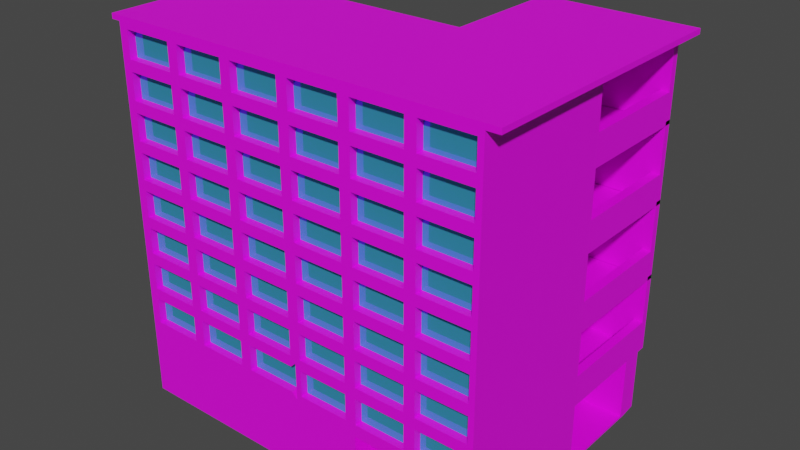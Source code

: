 # Source: EdificioQ.blend  (saved by Blender 4.0.36; exported with 4.5.12 LTS)
import bpy
from mathutils import Matrix  # noqa: F401  (used for matrix-valued properties, if any)

bpy.ops.wm.read_factory_settings(use_empty=True)
scene = bpy.context.scene
scene.name = 'Scene'

# ---- collections
col_collection = bpy.data.collections.new('Collection'); scene.collection.children.link(col_collection)

# ---- images (referenced by path relative to the original .blend; pixels are not part of the script)
import os
ASSET_DIR = os.environ.get("B2B_ASSET_DIR", "")  # directory of the original .blend (textures are referenced by path, not embedded)
HERE = os.path.dirname(os.path.abspath(__file__))  # packed textures are extracted next to this script under _unpacked/

def load_image(name, relpath, width, height, colorspace="sRGB"):
    """Load a texture the original file referenced (path relative to the .blend, or extracted next to this script)."""
    p = next((c for c in (os.path.join(HERE, relpath), os.path.join(ASSET_DIR, relpath)) if relpath and os.path.exists(c)), "")
    if p:
        img = bpy.data.images.load(p, check_existing=True)
        img.name = name
    else:  # same state as the original file: an image datablock whose file is absent (Cycles renders it pink)
        img = bpy.data.images.new(name, width, height)
        img.source = "FILE"
        img.filepath = "//" + (relpath or name)
    img.colorspace_settings.name = colorspace
    return img
img_bricks034_1k_jpg_color_jpg = load_image('Bricks034_1K-JPG_Color.jpg', 'Bricks034_1K-JPG_Color.jpg', 1024, 1024, 'sRGB')
img_plaster004_1k_jpg_color_jpg = load_image('Plaster004_1K-JPG_Color.jpg', 'Plaster004_1K-JPG_Color.jpg', 1024, 1024, 'sRGB')
img_concrete032_1k_png_color_png = load_image('Concrete032_1K-PNG_Color.png', 'Concrete032_1K-PNG_Color.png', 1024, 1024, 'sRGB')

# ---- materials (node trees are filled in below, after node groups)
mat_ladrillos = bpy.data.materials.new('Ladrillos')
mat_ladrillos.alpha_threshold = 0.0
mat_ladrillos.use_transparent_shadow = False
mat_ladrillos.roughness = 0.5
mat_ladrillos.line_color = (0.0, 0.0, 0.0, 1.0)
mat_cemento_blanco = bpy.data.materials.new('Cemento Blanco')
mat_cemento_blanco.use_transparent_shadow = False
mat_vidrio = bpy.data.materials.new('Vidrio')
mat_vidrio.use_transparent_shadow = False
mat_cemento = bpy.data.materials.new('Cemento')
mat_cemento.use_transparent_shadow = False

# ---- material node trees
mat_ladrillos.use_nodes = True; mat_ladrillos.node_tree.nodes.clear()
_N = mat_ladrillos.node_tree.nodes; _L = mat_ladrillos.node_tree.links
n0 = _N.new('ShaderNodeOutputMaterial'); n0.name = 'Material Output'; n0.location = (300, 300)
n1 = _N.new('ShaderNodeBsdfPrincipled'); n1.name = 'Principled BSDF'; n1.location = (10, 300)
n1.distribution = 'GGX'
n1.subsurface_method = 'RANDOM_WALK_SKIN'
n1.inputs[3].default_value = 1.45
n1.inputs[27].default_value = (0.0, 0.0, 0.0, 1.0)
n1.inputs[28].default_value = 1.0
n2 = _N.new('ShaderNodeTexImage'); n2.name = 'Imagen'; n2.location = (-270, 260)
n2.image = img_bricks034_1k_jpg_color_jpg
n3 = _N.new('ShaderNodeMapping'); n3.name = 'Mapeo'; n3.location = (-450, 260)
n4 = _N.new('ShaderNodeTexCoord'); n4.name = 'Coordenadas de texturizado'; n4.location = (-630, 260)
_L.new(n1.outputs[0], n0.inputs[0])
_L.new(n2.outputs[0], n1.inputs[0])
_L.new(n3.outputs[0], n2.inputs[0])
_L.new(n4.outputs[2], n3.inputs[0])
n0.is_active_output = True
mat_cemento_blanco.use_nodes = True; mat_cemento_blanco.node_tree.nodes.clear()
_N = mat_cemento_blanco.node_tree.nodes; _L = mat_cemento_blanco.node_tree.links
n0 = _N.new('ShaderNodeOutputMaterial'); n0.name = 'Material'; n0.location = (300, 300)
n1 = _N.new('ShaderNodeBsdfPrincipled'); n1.name = 'BSDF Principista'; n1.location = (10, 300)
n1.inputs[3].default_value = 1.45
n2 = _N.new('ShaderNodeTexImage'); n2.name = 'Imagen'; n2.location = (-270, 260)
n2.image = img_plaster004_1k_jpg_color_jpg
n3 = _N.new('ShaderNodeMapping'); n3.name = 'Mapeo'; n3.location = (-450, 260)
n4 = _N.new('ShaderNodeTexCoord'); n4.name = 'Coordenadas de texturizado'; n4.location = (-630, 260)
_L.new(n1.outputs[0], n0.inputs[0])
_L.new(n2.outputs[0], n1.inputs[0])
_L.new(n3.outputs[0], n2.inputs[0])
_L.new(n4.outputs[2], n3.inputs[0])
n0.is_active_output = True
mat_vidrio.use_nodes = True; mat_vidrio.node_tree.nodes.clear()
_N = mat_vidrio.node_tree.nodes; _L = mat_vidrio.node_tree.links
n0 = _N.new('ShaderNodeBsdfPrincipled'); n0.name = 'BSDF Principista'; n0.location = (10, 300)
n0.inputs[0].default_value = (0.0702, 0.5024, 0.8004, 1.0)
n0.inputs[1].default_value = 0.5507
n0.inputs[2].default_value = 0.0
n0.inputs[3].default_value = 1.45
n1 = _N.new('ShaderNodeOutputMaterial'); n1.name = 'Material'; n1.location = (300, 300)
_L.new(n0.outputs[0], n1.inputs[0])
n1.is_active_output = True
mat_cemento.use_nodes = True; mat_cemento.node_tree.nodes.clear()
_N = mat_cemento.node_tree.nodes; _L = mat_cemento.node_tree.links
n0 = _N.new('ShaderNodeOutputMaterial'); n0.name = 'Material'; n0.location = (300, 300)
n1 = _N.new('ShaderNodeBsdfPrincipled'); n1.name = 'BSDF Principista'; n1.location = (10, 300)
n1.inputs[3].default_value = 1.45
n2 = _N.new('ShaderNodeTexImage'); n2.name = 'Imagen'; n2.location = (-270, 260)
n2.image = img_concrete032_1k_png_color_png
n3 = _N.new('ShaderNodeMapping'); n3.name = 'Mapeo'; n3.location = (-450, 260)
n4 = _N.new('ShaderNodeTexCoord'); n4.name = 'Coordenadas de texturizado'; n4.location = (-630, 260)
_L.new(n1.outputs[0], n0.inputs[0])
_L.new(n2.outputs[0], n1.inputs[0])
_L.new(n3.outputs[0], n2.inputs[0])
_L.new(n4.outputs[2], n3.inputs[0])
n0.is_active_output = True

# ---- world
world_world = bpy.data.worlds.new('World'); scene.world = world_world
world_world.use_nodes = True; world_world.node_tree.nodes.clear()
_N = world_world.node_tree.nodes; _L = world_world.node_tree.links
n0 = _N.new('ShaderNodeOutputWorld'); n0.name = 'World Output'; n0.location = (300, 300)
n1 = _N.new('ShaderNodeBackground'); n1.name = 'Background'; n1.location = (10, 300)
n1.inputs[0].default_value = (0.05088, 0.05088, 0.05088, 1.0)
_L.new(n1.outputs[0], n0.inputs[0])
n0.is_active_output = True
world_world.color = (0.05088, 0.05088, 0.05088)
world_world.use_sun_shadow = False
world_world.sun_shadow_jitter_overblur = 0.0

# ---- meshes
me_cube = bpy.data.meshes.new('Cube')
me_cube.from_pydata([(1.0, 1.0, 1.0), (1.0, 1.0, -1.0), (1.0, -1.0, 1.0), (1.0, -1.0, -1.0), (-1.02, 1.0, 1.0), (-1.02, 1.0, -1.0), (-1.02, -1.0, 1.0), (-1.02, -1.0, -1.0), (0.3333, 1.0, -1.0), (-0.3333, 1.0, -1.0), (0.3333, -1.0, 1.0), (-0.3333, -1.0, 1.0), (-0.3333, -1.0, -1.0), (0.3333, -1.0, -1.0), (-0.3333, 1.0, 1.0), (0.3333, 1.0, 1.0), (1.0, 2.639, 1.0), (0.3333, 2.639, 1.0), (1.0, 1.0, 0.6), (1.0, 1.0, 0.2), (1.0, 1.0, -0.2), (1.0, 1.0, -0.6), (-1.02, -1.0, -0.6), (-1.02, -1.0, -0.2), (-1.02, -1.0, 0.2), (-1.02, -1.0, 0.6), (1.0, -1.0, 0.6), (1.0, -1.0, 0.2), (1.0, -1.0, -0.2), (1.0, -1.0, -0.6), (-1.02, 1.0, 0.6), (-1.02, 1.0, 0.2), (-1.02, 1.0, -0.2), (-1.02, 1.0, -0.6), (-0.3333, 1.0, 0.6), (-0.3333, 1.0, 0.2), (-0.3333, 1.0, -0.2), (-0.3333, 1.0, -0.6), (0.3333, 1.0, 0.6), (0.3333, 1.0, 0.2), (0.3333, 1.0, -0.2), (0.3333, 1.0, -0.6), (0.3333, -1.0, 0.6), (0.3333, -1.0, 0.2), (0.3333, -1.0, -0.2), (0.3333, -1.0, -0.6), (-0.3333, -1.0, 0.6), (-0.3333, -1.0, 0.2), (-0.3333, -1.0, -0.2), (-0.3333, -1.0, -0.6), (-1.02, -1.0, 0.8), (-0.6667, -1.0, 1.0), (0.6667, -1.0, 1.0), (0.0, -1.0, 1.0), (-1.02, -1.0, -0.4), (-1.02, -1.0, 0.0), (-1.02, -1.0, 0.4), (1.0, -1.0, 0.8), (1.0, -1.0, 0.4), (1.0, -1.0, 0.0), (1.0, -1.0, -0.4), (0.3333, -1.0, 0.8), (0.3333, -1.0, 0.4), (0.3333, -1.0, 0.0), (0.3333, -1.0, -0.4), (-0.3333, -1.0, 0.8), (-0.3333, -1.0, 0.4), (-0.3333, -1.0, 0.0), (-0.3333, -1.0, -0.4), (0.0, -1.0, -0.6), (0.0, -1.0, -0.2), (0.0, -1.0, 0.2), (0.0, -1.0, 0.6), (0.6667, -1.0, -0.6), (0.6667, -1.0, -0.2), (0.6667, -1.0, 0.2), (0.6667, -1.0, 0.6), (-0.6667, -1.0, -0.6), (-0.6667, -1.0, -0.2), (-0.6667, -1.0, 0.2), (-0.6667, -1.0, 0.6), (-0.6667, -1.0, 0.4), (-0.6667, -1.0, 0.0), (-0.6667, -1.0, -0.4), (0.6667, -1.0, 0.4), (0.6667, -1.0, 0.0), (0.6667, -1.0, -0.4), (0.0, -1.0, 0.4), (0.0, -1.0, 0.0), (0.0, -1.0, -0.4), (0.0, -1.0, 0.8), (0.6667, -1.0, 0.8), (-0.6667, -1.0, 0.8), (-0.6963, -1.0, 0.8296), (-0.6963, -1.0, 0.9704), (-0.9704, -1.0, 0.9704), (-0.9704, -1.0, 0.8296), (0.637, -1.0, 0.8296), (0.637, -1.0, 0.9704), (0.363, -1.0, 0.9704), (0.363, -1.0, 0.8296), (-0.02963, -1.0, 0.8296), (-0.02963, -1.0, 0.9704), (-0.3037, -1.0, 0.9704), (-0.3037, -1.0, 0.8296), (-0.02963, -1.0, -0.3704), (-0.02963, -1.0, -0.2296), (-0.3037, -1.0, -0.2296), (-0.3037, -1.0, -0.3704), (-0.02963, -1.0, 0.02963), (-0.02963, -1.0, 0.1704), (-0.3037, -1.0, 0.1704), (-0.3037, -1.0, 0.02963), (-0.02963, -1.0, 0.4296), (-0.02963, -1.0, 0.5704), (-0.3037, -1.0, 0.5704), (-0.3037, -1.0, 0.4296), (0.637, -1.0, -0.3704), (0.637, -1.0, -0.2296), (0.363, -1.0, -0.2296), (0.363, -1.0, -0.3704), (0.637, -1.0, 0.02963), (0.637, -1.0, 0.1704), (0.363, -1.0, 0.1704), (0.363, -1.0, 0.02963), (0.637, -1.0, 0.4296), (0.637, -1.0, 0.5704), (0.363, -1.0, 0.5704), (0.363, -1.0, 0.4296), (-0.6963, -1.0, -0.3704), (-0.6963, -1.0, -0.2296), (-0.9704, -1.0, -0.2296), (-0.9704, -1.0, -0.3704), (-0.6963, -1.0, 0.02963), (-0.6963, -1.0, 0.1704), (-0.9704, -1.0, 0.1704), (-0.9704, -1.0, 0.02963), (-0.6963, -1.0, 0.4296), (-0.6963, -1.0, 0.5704), (-0.9704, -1.0, 0.5704), (-0.9704, -1.0, 0.4296), (-0.6963, -1.0, 0.2296), (-0.6963, -1.0, 0.3704), (-0.9704, -1.0, 0.3704), (-0.9704, -1.0, 0.2296), (-0.363, -1.0, 0.2296), (-0.363, -1.0, 0.3704), (-0.637, -1.0, 0.3704), (-0.637, -1.0, 0.2296), (-0.363, -1.0, 0.4296), (-0.363, -1.0, 0.5704), (-0.637, -1.0, 0.5704), (-0.637, -1.0, 0.4296), (-0.6963, -1.0, -0.1704), (-0.6963, -1.0, -0.02963), (-0.9704, -1.0, -0.02963), (-0.9704, -1.0, -0.1704), (-0.363, -1.0, -0.1704), (-0.363, -1.0, -0.02963), (-0.637, -1.0, -0.02963), (-0.637, -1.0, -0.1704), (-0.363, -1.0, 0.02963), (-0.363, -1.0, 0.1704), (-0.637, -1.0, 0.1704), (-0.637, -1.0, 0.02963), (-0.6963, -1.0, -0.5704), (-0.6963, -1.0, -0.4296), (-0.9704, -1.0, -0.4296), (-0.9704, -1.0, -0.5704), (-0.363, -1.0, -0.5704), (-0.363, -1.0, -0.4296), (-0.637, -1.0, -0.4296), (-0.637, -1.0, -0.5704), (-0.363, -1.0, -0.3704), (-0.363, -1.0, -0.2296), (-0.637, -1.0, -0.2296), (-0.637, -1.0, -0.3704), (0.637, -1.0, 0.2296), (0.637, -1.0, 0.3704), (0.363, -1.0, 0.3704), (0.363, -1.0, 0.2296), (0.9704, -1.0, 0.2296), (0.9704, -1.0, 0.3704), (0.6963, -1.0, 0.3704), (0.6963, -1.0, 0.2296), (0.9704, -1.0, 0.4296), (0.9704, -1.0, 0.5704), (0.6963, -1.0, 0.5704), (0.6963, -1.0, 0.4296), (0.637, -1.0, -0.1704), (0.637, -1.0, -0.02963), (0.363, -1.0, -0.02963), (0.363, -1.0, -0.1704), (0.9704, -1.0, -0.1704), (0.9704, -1.0, -0.02963), (0.6963, -1.0, -0.02963), (0.6963, -1.0, -0.1704), (0.9704, -1.0, 0.02963), (0.9704, -1.0, 0.1704), (0.6963, -1.0, 0.1704), (0.6963, -1.0, 0.02963), (0.637, -1.0, -0.5704), (0.637, -1.0, -0.4296), (0.363, -1.0, -0.4296), (0.363, -1.0, -0.5704), (0.9704, -1.0, -0.5704), (0.9704, -1.0, -0.4296), (0.6963, -1.0, -0.4296), (0.6963, -1.0, -0.5704), (0.9704, -1.0, -0.3704), (0.9704, -1.0, -0.2296), (0.6963, -1.0, -0.2296), (0.6963, -1.0, -0.3704), (-0.02963, -1.0, 0.2296), (-0.02963, -1.0, 0.3704), (-0.3037, -1.0, 0.3704), (-0.3037, -1.0, 0.2296), (0.3037, -1.0, 0.2296), (0.3037, -1.0, 0.3704), (0.02963, -1.0, 0.3704), (0.02963, -1.0, 0.2296), (0.3037, -1.0, 0.4296), (0.3037, -1.0, 0.5704), (0.02963, -1.0, 0.5704), (0.02963, -1.0, 0.4296), (-0.02963, -1.0, -0.1704), (-0.02963, -1.0, -0.02963), (-0.3037, -1.0, -0.02963), (-0.3037, -1.0, -0.1704), (0.3037, -1.0, -0.1704), (0.3037, -1.0, -0.02963), (0.02963, -1.0, -0.02963), (0.02963, -1.0, -0.1704), (0.3037, -1.0, 0.02963), (0.3037, -1.0, 0.1704), (0.02963, -1.0, 0.1704), (0.02963, -1.0, 0.02963), (-0.02963, -1.0, -0.5704), (-0.02963, -1.0, -0.4296), (-0.3037, -1.0, -0.4296), (-0.3037, -1.0, -0.5704), (0.3037, -1.0, -0.5704), (0.3037, -1.0, -0.4296), (0.02963, -1.0, -0.4296), (0.02963, -1.0, -0.5704), (0.3037, -1.0, -0.3704), (0.3037, -1.0, -0.2296), (0.02963, -1.0, -0.2296), (0.02963, -1.0, -0.3704), (-0.02963, -1.0, 0.6296), (-0.02963, -1.0, 0.7704), (-0.3037, -1.0, 0.7704), (-0.3037, -1.0, 0.6296), (0.3037, -1.0, 0.6296), (0.3037, -1.0, 0.7704), (0.02963, -1.0, 0.7704), (0.02963, -1.0, 0.6296), (0.3037, -1.0, 0.8296), (0.3037, -1.0, 0.9704), (0.02963, -1.0, 0.9704), (0.02963, -1.0, 0.8296), (0.637, -1.0, 0.6296), (0.637, -1.0, 0.7704), (0.363, -1.0, 0.7704), (0.363, -1.0, 0.6296), (0.9704, -1.0, 0.6296), (0.9704, -1.0, 0.7704), (0.6963, -1.0, 0.7704), (0.6963, -1.0, 0.6296), (0.9704, -1.0, 0.8296), (0.9704, -1.0, 0.9704), (0.6963, -1.0, 0.9704), (0.6963, -1.0, 0.8296), (-0.6963, -1.0, 0.6296), (-0.6963, -1.0, 0.7704), (-0.9704, -1.0, 0.7704), (-0.9704, -1.0, 0.6296), (-0.363, -1.0, 0.6296), (-0.363, -1.0, 0.7704), (-0.637, -1.0, 0.7704), (-0.637, -1.0, 0.6296), (-0.363, -1.0, 0.8296), (-0.363, -1.0, 0.9704), (-0.637, -1.0, 0.9704), (-0.637, -1.0, 0.8296), (1.0, 1.0, -0.4), (-1.02, 1.0, -0.4), (-0.3333, 1.0, -0.4), (0.3333, 1.0, -0.4), (1.0, 1.0, 0.0), (-1.02, 1.0, 0.0), (-0.3333, 1.0, 0.0), (0.3333, 1.0, 0.0), (1.0, 1.0, 0.4), (-1.02, 1.0, 0.4), (-0.3333, 1.0, 0.4), (0.3333, 1.0, 0.4), (1.0, 1.0, 0.8), (-1.02, 1.0, 0.8), (-0.3333, 1.0, 0.8), (0.3333, 1.0, 0.8), (-0.6667, -1.0, 1.027), (-1.0, -1.0, 1.027), (1.0, 1.0, 1.027), (1.0, -1.0, 1.027), (-1.0, 1.0, 1.027), (0.3333, 1.0, 1.027), (0.6667, -1.0, 1.027), (0.3333, -1.0, 1.027), (0.0, -1.0, 1.027), (-0.3333, -1.0, 1.027), (-0.3333, 1.0, 1.027), (0.3333, 2.639, 1.027), (1.0, 2.639, 1.027), (-0.3333, 1.07, 1.0), (-0.3333, 1.07, 1.027), (-1.07, 1.07, 1.027), (-1.07, 1.07, 1.0), (-1.07, -1.0, 1.027), (-1.07, -1.0, 1.0), (0.2633, 1.07, 1.0), (0.2633, 1.07, 1.027), (1.07, 1.0, 1.0), (1.07, 1.0, 1.027), (1.07, 2.709, 1.027), (1.07, 2.709, 1.0), (0.2633, 2.709, 1.0), (0.2633, 2.709, 1.027), (1.07, -1.0, 1.0), (1.07, -1.0, 1.027), (0.0, -0.9, -0.4), (0.0, -0.9, -0.6), (-0.6963, -0.9, 0.9704), (-0.6963, -0.9, 0.8296), (-0.9704, -0.9, 0.8296), (-0.9704, -0.9, 0.9704), (0.637, -0.9, 0.9704), (0.637, -0.9, 0.8296), (0.363, -0.9, 0.8296), (0.363, -0.9, 0.9704), (-0.02963, -0.9, 0.9704), (-0.02963, -0.9, 0.8296), (-0.3037, -0.9, 0.8296), (-0.3037, -0.9, 0.9704), (-0.02963, -0.9, -0.2296), (-0.02963, -0.9, -0.3704), (-0.3037, -0.9, -0.3704), (-0.3037, -0.9, -0.2296), (-0.02963, -0.9, 0.1704), (-0.02963, -0.9, 0.02963), (-0.3037, -0.9, 0.02963), (-0.3037, -0.9, 0.1704), (-0.02963, -0.9, 0.5704), (-0.02963, -0.9, 0.4296), (-0.3037, -0.9, 0.4296), (-0.3037, -0.9, 0.5704), (0.637, -0.9, -0.2296), (0.637, -0.9, -0.3704), (0.363, -0.9, -0.3704), (0.363, -0.9, -0.2296), (0.637, -0.9, 0.1704), (0.637, -0.9, 0.02963), (0.363, -0.9, 0.02963), (0.363, -0.9, 0.1704), (0.637, -0.9, 0.5704), (0.637, -0.9, 0.4296), (0.363, -0.9, 0.4296), (0.363, -0.9, 0.5704), (-0.6963, -0.9, -0.2296), (-0.6963, -0.9, -0.3704), (-0.9704, -0.9, -0.3704), (-0.9704, -0.9, -0.2296), (-0.6963, -0.9, 0.1704), (-0.6963, -0.9, 0.02963), (-0.9704, -0.9, 0.02963), (-0.9704, -0.9, 0.1704), (-0.6963, -0.9, 0.5704), (-0.6963, -0.9, 0.4296), (-0.9704, -0.9, 0.4296), (-0.9704, -0.9, 0.5704), (-0.6963, -0.9, 0.3704), (-0.6963, -0.9, 0.2296), (-0.9704, -0.9, 0.2296), (-0.9704, -0.9, 0.3704), (-0.363, -0.9, 0.3704), (-0.363, -0.9, 0.2296), (-0.637, -0.9, 0.2296), (-0.637, -0.9, 0.3704), (-0.363, -0.9, 0.5704), (-0.363, -0.9, 0.4296), (-0.637, -0.9, 0.4296), (-0.637, -0.9, 0.5704), (-0.6963, -0.9, -0.02963), (-0.6963, -0.9, -0.1704), (-0.9704, -0.9, -0.1704), (-0.9704, -0.9, -0.02963), (-0.363, -0.9, -0.02963), (-0.363, -0.9, -0.1704), (-0.637, -0.9, -0.1704), (-0.637, -0.9, -0.02963), (-0.363, -0.9, 0.1704), (-0.363, -0.9, 0.02963), (-0.637, -0.9, 0.02963), (-0.637, -0.9, 0.1704), (-0.6963, -0.9, -0.4296), (-0.6963, -0.9, -0.5704), (-0.9704, -0.9, -0.5704), (-0.9704, -0.9, -0.4296), (-0.363, -0.9, -0.4296), (-0.363, -0.9, -0.5704), (-0.637, -0.9, -0.5704), (-0.637, -0.9, -0.4296), (-0.363, -0.9, -0.2296), (-0.363, -0.9, -0.3704), (-0.637, -0.9, -0.3704), (-0.637, -0.9, -0.2296), (0.637, -0.9, 0.3704), (0.637, -0.9, 0.2296), (0.363, -0.9, 0.2296), (0.363, -0.9, 0.3704), (0.9704, -0.9, 0.3704), (0.9704, -0.9, 0.2296), (0.6963, -0.9, 0.2296), (0.6963, -0.9, 0.3704), (0.9704, -0.9, 0.5704), (0.9704, -0.9, 0.4296), (0.6963, -0.9, 0.4296), (0.6963, -0.9, 0.5704), (0.637, -0.9, -0.02963), (0.637, -0.9, -0.1704), (0.363, -0.9, -0.1704), (0.363, -0.9, -0.02963), (0.9704, -0.9, -0.02963), (0.9704, -0.9, -0.1704), (0.6963, -0.9, -0.1704), (0.6963, -0.9, -0.02963), (0.9704, -0.9, 0.1704), (0.9704, -0.9, 0.02963), (0.6963, -0.9, 0.02963), (0.6963, -0.9, 0.1704), (0.637, -0.9, -0.4296), (0.637, -0.9, -0.5704), (0.363, -0.9, -0.5704), (0.363, -0.9, -0.4296), (0.9704, -0.9, -0.4296), (0.9704, -0.9, -0.5704), (0.6963, -0.9, -0.5704), (0.6963, -0.9, -0.4296), (0.9704, -0.9, -0.2296), (0.9704, -0.9, -0.3704), (0.6963, -0.9, -0.3704), (0.6963, -0.9, -0.2296), (-0.02963, -0.9, 0.3704), (-0.02963, -0.9, 0.2296), (-0.3037, -0.9, 0.2296), (-0.3037, -0.9, 0.3704), (0.3037, -0.9, 0.3704), (0.3037, -0.9, 0.2296), (0.02963, -0.9, 0.2296), (0.02963, -0.9, 0.3704), (0.3037, -0.9, 0.5704), (0.3037, -0.9, 0.4296), (0.02963, -0.9, 0.4296), (0.02963, -0.9, 0.5704), (-0.02963, -0.9, -0.02963), (-0.02963, -0.9, -0.1704), (-0.3037, -0.9, -0.1704), (-0.3037, -0.9, -0.02963), (0.3037, -0.9, -0.02963), (0.3037, -0.9, -0.1704), (0.02963, -0.9, -0.1704), (0.02963, -0.9, -0.02963), (0.3037, -0.9, 0.1704), (0.3037, -0.9, 0.02963), (0.02963, -0.9, 0.02963), (0.02963, -0.9, 0.1704), (-0.02963, -0.9, -0.4296), (-0.02963, -0.9, -0.5704), (-0.3037, -0.9, -0.5704), (-0.3037, -0.9, -0.4296), (0.3037, -0.9, -0.4296), (0.3037, -0.9, -0.5704), (0.02963, -0.9, -0.5704), (0.02963, -0.9, -0.4296), (0.3037, -0.9, -0.2296), (0.3037, -0.9, -0.3704), (0.02963, -0.9, -0.3704), (0.02963, -0.9, -0.2296), (-0.02963, -0.9, 0.7704), (-0.02963, -0.9, 0.6296), (-0.3037, -0.9, 0.6296), (-0.3037, -0.9, 0.7704), (0.3037, -0.9, 0.7704), (0.3037, -0.9, 0.6296), (0.02963, -0.9, 0.6296), (0.02963, -0.9, 0.7704), (0.3037, -0.9, 0.9704), (0.3037, -0.9, 0.8296), (0.02963, -0.9, 0.8296), (0.02963, -0.9, 0.9704), (0.637, -0.9, 0.7704), (0.637, -0.9, 0.6296), (0.363, -0.9, 0.6296), (0.363, -0.9, 0.7704), (0.9704, -0.9, 0.7704), (0.9704, -0.9, 0.6296), (0.6963, -0.9, 0.6296), (0.6963, -0.9, 0.7704), (0.9704, -0.9, 0.9704), (0.9704, -0.9, 0.8296), (0.6963, -0.9, 0.8296), (0.6963, -0.9, 0.9704), (-0.6963, -0.9, 0.7704), (-0.6963, -0.9, 0.6296), (-0.9704, -0.9, 0.6296), (-0.9704, -0.9, 0.7704), (-0.363, -0.9, 0.7704), (-0.363, -0.9, 0.6296), (-0.637, -0.9, 0.6296), (-0.637, -0.9, 0.7704), (-0.363, -0.9, 0.9704), (-0.363, -0.9, 0.8296), (-0.637, -0.9, 0.8296), (-0.637, -0.9, 0.9704), (0.3333, 2.639, 1.0), (1.0, 2.639, 1.0), (1.0, 1.0, 1.0), (1.0, 1.0, 0.8), (0.3333, 2.591, -0.6), (0.6893, 2.639, 1.0), (1.0, 2.5, 0.6), (1.0, 2.5, 0.2), (1.0, 2.5, -0.2), (1.0, 2.5, -0.6), (0.3333, 2.5, 0.6), (0.3333, 2.5, 0.2), (0.3333, 2.5, -0.2), (0.3333, 2.5, -0.6), (0.3333, 2.591, -0.2), (0.3333, 2.591, 0.2), (0.3333, 2.591, 0.6), (1.0, 2.591, -0.6), (1.0, 2.591, -0.2), (1.0, 2.591, 0.2), (1.0, 2.591, 0.6), (0.3333, 1.819, 1.0), (0.8447, 2.639, 1.0), (1.0, 1.819, 1.0), (0.3333, 2.639, 1.0), (0.5113, 2.639, 1.0), (0.6667, 1.0, 1.0), (0.9764, 1.0, -1.0), (0.9538, 1.0, -0.6), (0.3796, 1.0, -0.6), (0.3796, 2.5, -0.6), (0.9538, 2.5, -0.6), (0.3796, 1.0, -0.2), (0.9538, 1.0, -0.2), (0.9538, 2.5, -0.2), (0.3796, 2.5, -0.2), (0.3796, 1.0, 0.2), (0.9538, 1.0, 0.2), (0.9538, 2.5, 0.2), (0.3796, 2.5, 0.2), (0.3796, 1.0, 0.6), (0.9538, 1.0, 0.6), (0.9538, 2.5, 0.6), (0.3796, 2.5, 0.6), (0.3796, 2.591, -0.6), (0.9538, 2.591, -0.6), (0.9538, 2.591, -0.2), (0.3796, 2.591, -0.2), (0.9538, 2.591, 0.2), (0.3796, 2.591, 0.2), (0.9538, 2.591, 0.6), (0.3796, 2.591, 0.6), (0.3333, 2.5, -0.4542), (0.3333, 1.0, -0.4542), (1.0, 1.0, -0.4542), (1.0, 2.5, -0.4542), (1.0, 2.5, -0.05955), (1.0, 1.0, -0.05955), (0.3333, 1.0, -0.05955), (0.3333, 2.5, -0.05955), (1.0, 2.5, 0.3404), (1.0, 1.0, 0.3404), (0.3333, 1.0, 0.3404), (0.3333, 2.5, 0.3404), (1.0, 2.5, 0.7404), (1.0, 1.0, 0.7404), (0.3333, 1.0, 0.7404), (0.3333, 2.5, 0.7404), (0.9538, 1.0, -0.4542), (0.9538, 2.5, -0.4542), (0.3796, 2.5, -0.4542), (0.3796, 1.0, -0.4542), (0.3796, 1.0, -0.05955), (0.3796, 2.5, -0.05955), (0.9538, 2.5, -0.05955), (0.9538, 1.0, -0.05955), (0.3796, 1.0, 0.3404), (0.3796, 2.5, 0.3404), (0.9538, 2.5, 0.3404), (0.9538, 1.0, 0.3404), (0.3796, 1.0, 0.7404), (0.3796, 2.5, 0.7404), (0.9538, 2.5, 0.7404), (0.9538, 1.0, 0.7404), (1.0, 1.0, 0.58), (0.3333, 1.0, 0.58), (1.0, 2.5, 0.58), (0.3333, 2.5, 0.58), (0.3333, 2.591, 0.58), (1.0, 2.591, 0.58), (0.9538, 2.591, 0.58), (0.3796, 2.591, 0.58), (1.0, 1.0, 0.18), (0.3333, 1.0, 0.18), (1.0, 2.5, 0.18), (0.3333, 2.5, 0.18), (0.3333, 2.591, 0.18), (1.0, 2.591, 0.18), (0.9538, 2.591, 0.18), (0.3796, 2.591, 0.18), (1.0, 1.0, -0.22), (0.3333, 1.0, -0.22), (1.0, 2.5, -0.22), (0.3333, 2.5, -0.22), (0.3333, 2.591, -0.22), (1.0, 2.591, -0.22), (0.9538, 2.591, -0.22), (0.3796, 2.591, -0.22), (1.0, 1.0, -0.62), (0.3333, 1.0, -0.62), (0.3333, 2.591, -0.62), (1.0, 2.5, -0.62), (0.3333, 2.5, -0.62), (1.0, 2.591, -0.62), (0.3796, 2.591, -0.62), (0.9538, 2.591, -0.62), (0.6667, 1.0, 0.6), (0.3796, 1.75, 0.6), (0.6667, 2.5, 0.6), (0.9538, 1.75, 0.6), (0.6667, 1.75, 0.6), (0.6667, 1.0, 0.2), (0.3796, 1.75, 0.2), (0.6667, 2.5, 0.2), (0.9538, 1.75, 0.2), (0.6667, 1.75, 0.2), (0.6667, 1.0, -0.6), (0.9538, 1.75, -0.6), (0.6667, 2.5, -0.6), (0.3796, 1.75, -0.6), (0.6667, 1.0, -0.2), (0.3796, 1.75, -0.2), (0.6667, 2.5, -0.2), (0.9538, 1.75, -0.2), (0.6667, 1.75, -0.2), (0.6667, 1.75, -0.6), (0.6976, 1.118, 0.6), (0.8324, 1.118, 0.6), (0.8324, 1.552, 0.6), (0.6976, 1.552, 0.6), (0.6976, 1.118, 0.2), (0.8324, 1.118, 0.2), (0.8324, 1.552, 0.2), (0.6976, 1.552, 0.2), (0.6976, 1.118, -0.2), (0.8324, 1.118, -0.2), (0.8324, 1.552, -0.2), (0.6976, 1.552, -0.2), (0.8324, 1.118, -0.6), (0.8324, 1.552, -0.6), (0.6976, 1.552, -0.6), (0.6976, 1.118, -0.6), (0.8324, 1.118, 1.004), (0.6976, 1.118, 1.004), (0.6976, 1.552, 1.004), (0.8324, 1.552, 1.004), (0.8324, 1.118, 0.6037), (0.6976, 1.118, 0.6037), (0.6976, 1.552, 0.6037), (0.8324, 1.552, 0.6037), (0.8324, 1.118, 0.2037), (0.6976, 1.118, 0.2037), (0.6976, 1.552, 0.2037), (0.8324, 1.552, 0.2037), (0.8324, 1.118, -0.1963), (0.8324, 1.552, -0.1963), (0.6976, 1.118, -0.1963), (0.6976, 1.552, -0.1963), (1.0, 2.591, 0.2015), (1.0, 2.5, 0.2015), (0.9538, 2.5, 1.001), (0.9538, 2.591, 1.001), (1.0, 2.591, 1.001), (1.0, 2.5, 1.001), (0.3796, 2.591, 1.001), (0.3333, 2.591, 0.2015), (0.3796, 2.591, 0.2015), (0.9538, 2.591, 0.2015), (0.9538, 2.5, 0.2015), (0.9538, 2.591, -0.1985), (0.3796, 2.591, -0.1985), (0.3333, 2.591, 0.6015), (0.3796, 2.591, 0.6015), (0.3333, 2.5, 0.2015), (0.3333, 2.5, 1.001), (0.3333, 2.591, 1.001), (0.3796, 2.5, 0.2015), (0.3796, 2.5, 1.001), (0.9538, 2.591, 0.6015), (1.0, 2.591, 0.6015), (1.0, 2.591, -0.1985), (0.3333, 2.591, -0.1985), (0.6667, 2.5, -0.1985), (0.3796, 2.5, -0.1985), (0.6667, 2.5, 0.2015), (0.6667, 2.5, 0.6015), (0.9538, 2.5, 0.6015), (0.6667, 2.5, 1.001), (0.3333, 2.5, -0.1985), (1.0, 2.5, -0.1985), (0.9538, 2.5, -0.1985), (0.3333, 2.5, 0.6015), (0.3796, 2.5, 0.6015), (1.0, 2.5, 0.6015), (0.3333, 2.305, -1.0), (0.9764, 2.305, -1.0), (0.3333, 1.0, -0.9886), (0.9764, 1.0, -0.9886), (0.3333, 2.305, -0.9886), (0.9764, 2.305, -0.9886), (0.3333, 2.372, -1.0), (0.9764, 2.372, -1.0), (0.9764, 2.588, -0.9886), (0.9398, 2.305, -1.0), (0.37, 2.305, -1.0), (0.37, 1.0, -0.9886), (0.9398, 1.0, -0.9886), (0.9398, 2.305, -0.9886), (0.37, 2.305, -0.9886), (0.3333, 2.588, -0.9886), (0.37, 2.372, -1.0), (0.9398, 2.372, -1.0), (0.9398, 2.588, -0.9886), (0.37, 2.588, -0.9886), (0.3333, 1.0, -0.8454), (0.3333, 2.305, -0.8454), (0.37, 1.0, -0.8454), (0.37, 2.305, -0.8454), (0.9398, 2.588, -0.6089), (0.37, 2.588, -0.6089), (0.9398, 2.305, -0.6089), (0.37, 2.305, -0.6089), (0.9764, 2.305, -0.6089), (0.9764, 2.588, -0.6089), (0.3333, 2.305, -0.6089), (0.3333, 2.588, -0.6089), (0.6549, 2.305, -0.9886), (0.6549, 1.0, -0.9886), (0.37, 1.653, -0.9886), (0.9398, 1.653, -0.9886), (0.6549, 1.653, -0.9886), (0.4499, 1.25, -0.9886), (0.4499, 1.594, -0.9886), (0.575, 1.594, -0.9886), (0.575, 1.25, -0.9886), (0.4499, 1.25, -0.6202), (0.4499, 1.594, -0.6202), (0.575, 1.25, -0.6202), (0.575, 1.594, -0.6202), (0.9751, -1.0, -0.9869), (0.9751, -1.0, -0.6366), (0.6667, -1.0, -0.6366), (0.3582, -1.0, -0.6366), (0.3582, -1.0, -0.9869), (0.9751, -0.335, -0.6366), (0.9751, -0.335, -0.9869), (0.3582, -0.335, -0.9869), (0.6667, -0.335, -0.6366), (0.3582, -0.335, -0.6366), (-1.0, 1.0, 1.0), (-0.3333, 1.0, 1.0), (0.3333, 1.0, 1.0), (-0.3333, 1.0, -0.2), (0.3333, 1.0, -0.2), (-0.3333, 1.0, 0.2), (0.3333, 1.0, 0.2), (-0.3333, 1.0, 0.6), (0.3333, 1.0, 0.6), (-1.0, 1.0, -0.2), (-1.0, 1.0, 0.2), (-1.0, 1.0, 0.6), (-1.0, 1.0, -0.4), (-0.3333, 1.0, -0.4), (0.3333, 1.0, -0.4), (-1.0, 1.0, 0.0), (-0.3333, 1.0, 0.0), (0.3333, 1.0, 0.0), (-1.0, 1.0, 0.4), (-0.3333, 1.0, 0.4), (0.3333, 1.0, 0.4), (-1.0, 1.0, 0.8), (-0.3333, 1.0, 0.8), (0.3333, 1.0, 0.8), (-1.0, 0.5054, 1.0), (-0.3333, 0.5054, 1.0), (0.3333, 0.5054, 1.0), (-0.3333, 0.5054, -0.2), (0.3333, 0.5054, -0.2), (-0.3333, 0.5054, 0.2), (0.3333, 0.5054, 0.2), (-0.3333, 0.5054, 0.6), (0.3333, 0.5054, 0.6), (-1.0, 0.5054, -0.2), (-1.0, 0.5054, 0.2), (-1.0, 0.5054, 0.6), (-1.0, 0.5054, -0.4), (-0.3333, 0.5054, -0.4), (0.3333, 0.5054, -0.4), (-1.0, 0.5054, 0.0), (-0.3333, 0.5054, 0.0), (0.3333, 0.5054, 0.0), (-1.0, 0.5054, 0.4), (-0.3333, 0.5054, 0.4), (0.3333, 0.5054, 0.4), (-1.0, 0.5054, 0.8), (-0.3333, 0.5054, 0.8), (0.3333, 0.5054, 0.8)], [], [(14, 4, 305, 311), (136, 133, 373, 374), (25, 50, 6, 4, 298, 30), (18, 297, 0, 2, 57, 26), (36, 40, 787, 786), (15, 300, 806, 785), (5, 9, 12, 7), (9, 8, 13, 12), (188, 185, 425, 426), (240, 237, 477, 478), (4, 6, 302, 305), (53, 10, 308, 309), (11, 53, 309, 310), (13, 45, 69, 49, 12), (133, 134, 372, 373), (185, 186, 424, 425), (131, 132, 370, 371), (776, 777, 780, 782), (183, 184, 422, 423), (235, 236, 474, 475), (130, 131, 371, 368), (9, 37, 41, 8), (294, 30, 794, 801), (14, 15, 785, 784), (288, 287, 796, 797), (5, 33, 37, 9), (30, 34, 790, 794), (4, 14, 784, 783), (298, 4, 783, 804), (1, 21, 29, 3), (21, 285, 20, 28, 60, 29), (20, 289, 19, 27, 59, 28), (19, 293, 18, 26, 58, 27), (7, 22, 33, 5), (22, 54, 23, 32, 286, 33), (23, 55, 24, 31, 290, 32), (24, 56, 25, 30, 294, 31), (12, 49, 77, 22, 7), (182, 183, 423, 420), (234, 235, 475, 472), (132, 129, 369, 370), (184, 181, 421, 422), (236, 233, 473, 474), (129, 130, 368, 369), (181, 182, 420, 421), (233, 234, 472, 473), (127, 128, 366, 367), (179, 180, 418, 419), (231, 232, 470, 471), (283, 284, 522, 523), (126, 127, 367, 364), (178, 179, 419, 416), (230, 231, 471, 468), (282, 283, 523, 520), (128, 125, 365, 366), (180, 177, 417, 418), (232, 229, 469, 470), (284, 281, 521, 522), (125, 126, 364, 365), (177, 178, 416, 417), (229, 230, 468, 469), (281, 282, 520, 521), (123, 124, 362, 363), (175, 176, 414, 415), (227, 228, 466, 467), (279, 280, 518, 519), (122, 123, 363, 360), (174, 175, 415, 412), (226, 227, 467, 464), (278, 279, 519, 516), (124, 121, 361, 362), (176, 173, 413, 414), (228, 225, 465, 466), (280, 277, 517, 518), (121, 122, 360, 361), (173, 174, 412, 413), (225, 226, 464, 465), (92, 51, 94, 93), (51, 6, 95, 94), (6, 50, 96, 95), (50, 92, 93, 96), (91, 52, 98, 97), (52, 10, 99, 98), (10, 61, 100, 99), (61, 91, 97, 100), (90, 53, 102, 101), (53, 11, 103, 102), (11, 65, 104, 103), (65, 90, 101, 104), (89, 70, 106, 105), (70, 48, 107, 106), (48, 68, 108, 107), (68, 89, 105, 108), (88, 71, 110, 109), (71, 47, 111, 110), (47, 67, 112, 111), (67, 88, 109, 112), (87, 72, 114, 113), (72, 46, 115, 114), (46, 66, 116, 115), (66, 87, 113, 116), (86, 74, 118, 117), (74, 44, 119, 118), (44, 64, 120, 119), (64, 86, 117, 120), (85, 75, 122, 121), (75, 43, 123, 122), (43, 63, 124, 123), (63, 85, 121, 124), (84, 76, 126, 125), (76, 42, 127, 126), (42, 62, 128, 127), (62, 84, 125, 128), (83, 78, 130, 129), (78, 23, 131, 130), (23, 54, 132, 131), (54, 83, 129, 132), (82, 79, 134, 133), (79, 24, 135, 134), (24, 55, 136, 135), (55, 82, 133, 136), (81, 80, 138, 137), (80, 25, 139, 138), (25, 56, 140, 139), (56, 81, 137, 140), (79, 81, 142, 141), (81, 56, 143, 142), (56, 24, 144, 143), (24, 79, 141, 144), (47, 66, 146, 145), (66, 81, 147, 146), (81, 79, 148, 147), (79, 47, 145, 148), (66, 46, 150, 149), (46, 80, 151, 150), (80, 81, 152, 151), (81, 66, 149, 152), (78, 82, 154, 153), (82, 55, 155, 154), (55, 23, 156, 155), (23, 78, 153, 156), (48, 67, 158, 157), (67, 82, 159, 158), (82, 78, 160, 159), (78, 48, 157, 160), (67, 47, 162, 161), (47, 79, 163, 162), (79, 82, 164, 163), (82, 67, 161, 164), (77, 83, 166, 165), (83, 54, 167, 166), (54, 22, 168, 167), (22, 77, 165, 168), (49, 68, 170, 169), (68, 83, 171, 170), (83, 77, 172, 171), (77, 49, 169, 172), (68, 48, 174, 173), (48, 78, 175, 174), (78, 83, 176, 175), (83, 68, 173, 176), (75, 84, 178, 177), (84, 62, 179, 178), (62, 43, 180, 179), (43, 75, 177, 180), (27, 58, 182, 181), (58, 84, 183, 182), (84, 75, 184, 183), (75, 27, 181, 184), (58, 26, 186, 185), (26, 76, 187, 186), (76, 84, 188, 187), (84, 58, 185, 188), (74, 85, 190, 189), (85, 63, 191, 190), (63, 44, 192, 191), (44, 74, 189, 192), (28, 59, 194, 193), (59, 85, 195, 194), (85, 74, 196, 195), (74, 28, 193, 196), (59, 27, 198, 197), (27, 75, 199, 198), (75, 85, 200, 199), (85, 59, 197, 200), (73, 86, 202, 201), (86, 64, 203, 202), (64, 45, 204, 203), (45, 73, 201, 204), (29, 60, 206, 205), (60, 86, 207, 206), (86, 73, 208, 207), (73, 29, 205, 208), (60, 28, 210, 209), (28, 74, 211, 210), (74, 86, 212, 211), (86, 60, 209, 212), (71, 87, 214, 213), (87, 66, 215, 214), (66, 47, 216, 215), (47, 71, 213, 216), (43, 62, 218, 217), (62, 87, 219, 218), (87, 71, 220, 219), (71, 43, 217, 220), (62, 42, 222, 221), (42, 72, 223, 222), (72, 87, 224, 223), (87, 62, 221, 224), (70, 88, 226, 225), (88, 67, 227, 226), (67, 48, 228, 227), (48, 70, 225, 228), (44, 63, 230, 229), (63, 88, 231, 230), (88, 70, 232, 231), (70, 44, 229, 232), (63, 43, 234, 233), (43, 71, 235, 234), (71, 88, 236, 235), (88, 63, 233, 236), (277, 278, 516, 517), (89, 68, 239, 238), (68, 49, 240, 239), (49, 69, 237, 240), (45, 64, 242, 241), (64, 89, 243, 242), (89, 69, 244, 243), (69, 45, 241, 244), (64, 44, 246, 245), (44, 70, 247, 246), (70, 89, 248, 247), (89, 64, 245, 248), (72, 90, 250, 249), (90, 65, 251, 250), (65, 46, 252, 251), (46, 72, 249, 252), (42, 61, 254, 253), (61, 90, 255, 254), (90, 72, 256, 255), (72, 42, 253, 256), (61, 10, 258, 257), (10, 53, 259, 258), (53, 90, 260, 259), (90, 61, 257, 260), (76, 91, 262, 261), (91, 61, 263, 262), (61, 42, 264, 263), (42, 76, 261, 264), (26, 57, 266, 265), (57, 91, 267, 266), (91, 76, 268, 267), (76, 26, 265, 268), (57, 2, 270, 269), (2, 52, 271, 270), (52, 91, 272, 271), (91, 57, 269, 272), (80, 92, 274, 273), (92, 50, 275, 274), (50, 25, 276, 275), (25, 80, 273, 276), (46, 65, 278, 277), (65, 92, 279, 278), (92, 80, 280, 279), (80, 46, 277, 280), (65, 11, 282, 281), (11, 51, 283, 282), (51, 92, 284, 283), (92, 65, 281, 284), (33, 286, 287, 37), (37, 287, 288, 41), (32, 290, 291, 36), (36, 291, 292, 40), (31, 294, 295, 35), (35, 295, 296, 39), (34, 299, 300, 38), (30, 298, 299, 34), (15, 14, 311, 306), (0, 16, 313, 303), (17, 545, 15, 306, 312), (6, 51, 301, 302), (51, 11, 310, 301), (10, 52, 307, 308), (16, 17, 312, 313), (52, 2, 304, 307), (2, 0, 303, 304), (314, 317, 316, 315), (317, 319, 318, 316), (320, 314, 315, 321), (322, 325, 324, 323), (326, 320, 321, 327), (325, 326, 327, 324), (328, 322, 323, 329), (6, 319, 317, 4), (4, 317, 314, 14), (302, 318, 319, 6), (14, 314, 320, 15), (16, 325, 322, 0), (2, 328, 329, 304), (15, 320, 326, 17, 545), (17, 326, 325, 16), (0, 322, 328, 2), (333, 332, 335, 334), (337, 336, 339, 338), (341, 340, 343, 342), (345, 344, 347, 346), (349, 348, 351, 350), (353, 352, 355, 354), (357, 356, 359, 358), (361, 360, 363, 362), (365, 364, 367, 366), (369, 368, 371, 370), (373, 372, 375, 374), (377, 376, 379, 378), (381, 380, 383, 382), (385, 384, 387, 386), (389, 388, 391, 390), (393, 392, 395, 394), (397, 396, 399, 398), (401, 400, 403, 402), (405, 404, 407, 406), (409, 408, 411, 410), (413, 412, 415, 414), (417, 416, 419, 418), (421, 420, 423, 422), (425, 424, 427, 426), (429, 428, 431, 430), (433, 432, 435, 434), (437, 436, 439, 438), (441, 440, 443, 442), (445, 444, 447, 446), (449, 448, 451, 450), (453, 452, 455, 454), (457, 456, 459, 458), (461, 460, 463, 462), (465, 464, 467, 466), (469, 468, 471, 470), (473, 472, 475, 474), (477, 476, 479, 478), (481, 480, 483, 482), (485, 484, 487, 486), (489, 488, 491, 490), (493, 492, 495, 494), (497, 496, 499, 498), (501, 500, 503, 502), (505, 504, 507, 506), (509, 508, 511, 510), (513, 512, 515, 514), (517, 516, 519, 518), (521, 520, 523, 522), (331, 330, 476, 477), (238, 239, 479, 476), (186, 187, 427, 424), (134, 135, 375, 372), (239, 240, 478, 479), (187, 188, 426, 427), (135, 136, 374, 375), (237, 69, 331, 477), (89, 238, 476, 330), (241, 242, 480, 481), (189, 190, 428, 429), (137, 138, 376, 377), (244, 241, 481, 482), (192, 189, 429, 430), (140, 137, 377, 378), (242, 243, 483, 480), (190, 191, 431, 428), (138, 139, 379, 376), (69, 89, 330, 331), (243, 244, 482, 483), (191, 192, 430, 431), (139, 140, 378, 379), (245, 246, 484, 485), (193, 194, 432, 433), (141, 142, 380, 381), (248, 245, 485, 486), (196, 193, 433, 434), (144, 141, 381, 382), (246, 247, 487, 484), (194, 195, 435, 432), (142, 143, 383, 380), (247, 248, 486, 487), (195, 196, 434, 435), (143, 144, 382, 383), (249, 250, 488, 489), (197, 198, 436, 437), (145, 146, 384, 385), (93, 94, 332, 333), (252, 249, 489, 490), (200, 197, 437, 438), (148, 145, 385, 386), (96, 93, 333, 334), (250, 251, 491, 488), (198, 199, 439, 436), (146, 147, 387, 384), (94, 95, 335, 332), (251, 252, 490, 491), (199, 200, 438, 439), (147, 148, 386, 387), (95, 96, 334, 335), (253, 254, 492, 493), (201, 202, 440, 441), (149, 150, 388, 389), (97, 98, 336, 337), (256, 253, 493, 494), (204, 201, 441, 442), (152, 149, 389, 390), (100, 97, 337, 338), (254, 255, 495, 492), (202, 203, 443, 440), (150, 151, 391, 388), (98, 99, 339, 336), (255, 256, 494, 495), (203, 204, 442, 443), (151, 152, 390, 391), (99, 100, 338, 339), (257, 258, 496, 497), (205, 206, 444, 445), (153, 154, 392, 393), (101, 102, 340, 341), (260, 257, 497, 498), (208, 205, 445, 446), (156, 153, 393, 394), (104, 101, 341, 342), (258, 259, 499, 496), (206, 207, 447, 444), (154, 155, 395, 392), (102, 103, 343, 340), (259, 260, 498, 499), (207, 208, 446, 447), (155, 156, 394, 395), (103, 104, 342, 343), (261, 262, 500, 501), (209, 210, 448, 449), (157, 158, 396, 397), (105, 106, 344, 345), (264, 261, 501, 502), (212, 209, 449, 450), (160, 157, 397, 398), (108, 105, 345, 346), (262, 263, 503, 500), (210, 211, 451, 448), (158, 159, 399, 396), (106, 107, 347, 344), (263, 264, 502, 503), (211, 212, 450, 451), (159, 160, 398, 399), (107, 108, 346, 347), (265, 266, 504, 505), (213, 214, 452, 453), (161, 162, 400, 401), (109, 110, 348, 349), (268, 265, 505, 506), (216, 213, 453, 454), (164, 161, 401, 402), (112, 109, 349, 350), (266, 267, 507, 504), (214, 215, 455, 452), (162, 163, 403, 400), (110, 111, 351, 348), (267, 268, 506, 507), (215, 216, 454, 455), (163, 164, 402, 403), (111, 112, 350, 351), (269, 270, 508, 509), (217, 218, 456, 457), (165, 166, 404, 405), (113, 114, 352, 353), (272, 269, 509, 510), (220, 217, 457, 458), (168, 165, 405, 406), (116, 113, 353, 354), (270, 271, 511, 508), (218, 219, 459, 456), (166, 167, 407, 404), (114, 115, 355, 352), (271, 272, 510, 511), (219, 220, 458, 459), (167, 168, 406, 407), (115, 116, 354, 355), (273, 274, 512, 513), (221, 222, 460, 461), (169, 170, 408, 409), (117, 118, 356, 357), (276, 273, 513, 514), (224, 221, 461, 462), (172, 169, 409, 410), (120, 117, 357, 358), (274, 275, 515, 512), (222, 223, 463, 460), (170, 171, 411, 408), (118, 119, 359, 356), (275, 276, 514, 515), (223, 224, 462, 463), (171, 172, 410, 411), (119, 120, 358, 359), (17, 16, 525, 546, 529, 549, 524, 548), (16, 0, 526, 547, 525), (0, 297, 527, 526), (557, 599, 598, 558, 657), (17, 548, 524, 549, 529, 546, 525, 547, 526, 550, 15, 545), (531, 584, 585, 19), (552, 21, 578, 592), (18, 589, 607, 565), (41, 553, 595, 577), (1, 551, 8, 41, 553, 650, 552, 21), (654, 650, 553, 41, 288, 40, 556), (564, 604, 590, 38), (559, 597, 596, 556, 655), (535, 587, 601, 563), (20, 557, 654, 556, 40, 292, 39, 560, 645, 561, 19, 289), (19, 561, 645, 560, 39, 296, 38, 564, 640, 565, 18, 293), (18, 565, 640, 564, 38, 300, 15, 550, 526, 527, 297), (562, 531, 727, 720), (659, 652, 554, 653), (658, 657, 558, 656), (649, 648, 562, 647), (644, 643, 566, 642), (530, 544, 696, 697), (656, 558, 702, 718), (541, 569, 703, 714), (531, 543, 713, 727), (652, 555, 724, 716), (538, 536, 707, 699), (535, 563, 726, 725), (543, 572, 712, 713), (551, 1, 3, 13, 8), (533, 541, 714, 723), (573, 539, 705, 706), (558, 532, 693, 702), (577, 595, 594, 576), (589, 588, 606, 607), (585, 584, 602, 603), (581, 580, 598, 599), (592, 578, 579, 593), (604, 605, 591, 590), (600, 601, 587, 586), (596, 597, 583, 582), (562, 602, 584, 531), (39, 586, 587, 535), (534, 591, 605, 567), (563, 601, 600, 560, 646), (566, 606, 588, 530), (554, 537, 576, 594), (537, 41, 577, 576), (556, 596, 582, 40), (561, 603, 602, 562, 648), (21, 533, 579, 578), (20, 581, 599, 557), (530, 588, 589, 18), (533, 555, 593, 579), (38, 590, 591, 534), (567, 605, 604, 564, 641), (536, 583, 597, 559), (555, 651, 552, 592, 593), (560, 600, 586, 39), (565, 607, 606, 566, 643), (532, 580, 581, 20), (19, 585, 603, 561), (40, 582, 583, 536), (553, 653, 554, 594, 595), (558, 598, 580, 532), (534, 611, 609, 38), (530, 610, 613, 544), (575, 615, 612, 540), (18, 608, 610, 530), (544, 613, 614, 574), (540, 612, 611, 534), (574, 614, 615, 575), (613, 610, 608, 609, 611, 612, 615, 614), (535, 539, 620, 619), (539, 573, 623, 620), (573, 572, 622, 623), (39, 535, 619, 617), (543, 531, 618, 621), (572, 543, 621, 622), (531, 19, 616, 618), (620, 623, 622, 621, 618, 616, 617, 619), (542, 629, 630, 570), (532, 626, 629, 542), (20, 624, 626, 532), (538, 628, 627, 536), (571, 631, 628, 538), (570, 630, 631, 571), (536, 627, 625, 40), (629, 626, 624, 625, 627, 628, 631, 630), (569, 639, 638, 568), (537, 636, 633, 41), (528, 634, 636, 537), (568, 638, 634, 528), (21, 632, 635, 533), (533, 635, 637, 541), (541, 637, 639, 569), (639, 637, 635, 632, 633, 636, 634, 638), (641, 644, 642, 567), (564, 640, 644, 641), (668, 669, 684, 685), (646, 649, 647, 563), (560, 645, 649, 646), (663, 660, 677, 678), (655, 658, 656, 559), (556, 654, 658, 655), (664, 665, 680, 681), (650, 659, 653, 553), (660, 661, 676, 677), (651, 555, 652, 659), (21, 552, 650, 654, 557, 20, 285), (640, 565, 661, 660), (565, 643, 662, 661), (643, 644, 663, 662), (644, 640, 660, 663), (645, 561, 665, 664), (561, 648, 666, 665), (648, 649, 667, 666), (649, 645, 664, 667), (654, 557, 669, 668), (557, 657, 670, 669), (657, 658, 671, 670), (658, 654, 668, 671), (552, 651, 673, 672), (651, 659, 674, 673), (659, 650, 675, 674), (650, 552, 672, 675), (677, 676, 679, 678), (681, 680, 683, 682), (685, 684, 687, 686), (688, 689, 691, 690), (667, 664, 681, 682), (672, 673, 689, 688), (661, 662, 679, 676), (671, 668, 685, 686), (665, 666, 683, 680), (675, 672, 688, 690), (662, 663, 678, 679), (669, 670, 687, 684), (666, 667, 682, 683), (673, 674, 691, 689), (670, 671, 686, 687), (674, 675, 690, 691), (710, 700, 699, 707), (711, 698, 709, 708), (702, 701, 700, 710, 718), (697, 696, 695, 694), (694, 695, 698, 711, 721), (693, 692, 701, 702), (722, 717, 704, 715), (726, 706, 705, 725), (717, 716, 724, 703, 704), (720, 712, 706, 726, 719), (724, 723, 714, 703), (727, 713, 712, 720), (534, 567, 711, 708), (540, 534, 708, 709), (559, 656, 718, 710), (574, 575, 698, 695), (568, 528, 715, 704), (566, 530, 697, 694), (537, 554, 717, 722), (571, 538, 699, 700), (563, 647, 719, 726), (572, 573, 706, 712), (647, 562, 720, 719), (528, 537, 722, 715), (532, 542, 692, 693), (544, 574, 695, 696), (555, 533, 723, 724), (539, 535, 725, 705), (575, 540, 709, 698), (536, 559, 710, 707), (570, 571, 700, 701), (642, 566, 694, 721), (542, 570, 701, 692), (569, 568, 704, 703), (567, 642, 721, 711), (554, 652, 716, 717), (732, 742, 751, 749), (734, 744, 747, 743), (729, 551, 731, 733), (8, 728, 732, 730), (731, 740, 763, 741, 733), (738, 737, 745, 744), (747, 746, 752, 753), (551, 8, 730, 739, 761, 740, 731), (729, 733, 736, 735), (764, 760, 741, 763), (728, 8, 551, 729, 737, 738), (745, 735, 736, 746), (745, 746, 747, 744), (741, 760, 742, 755, 754), (728, 738, 744, 734), (732, 728, 734, 743), (743, 747, 753, 759), (737, 729, 735, 745), (750, 748, 749, 751), (742, 762, 739, 750, 751), (730, 732, 749, 748), (739, 730, 748, 750), (754, 755, 753, 752), (755, 758, 759, 753), (756, 754, 752, 757), (742, 732, 758, 755), (746, 736, 757, 752), (736, 733, 756, 757), (733, 741, 754, 756), (732, 743, 759, 758), (761, 764, 763, 740), (766, 767, 772, 770), (762, 742, 760, 764), (739, 762, 766, 765), (762, 764, 767, 766), (764, 761, 768, 767), (761, 739, 765, 768), (769, 770, 772, 771), (765, 766, 770, 769), (767, 768, 771, 772), (768, 765, 769, 771), (3, 29, 774, 773), (29, 73, 775, 774), (73, 45, 776, 775), (45, 13, 777, 776), (13, 3, 773, 777), (779, 778, 781, 782, 780), (774, 775, 781, 778), (773, 774, 778, 779), (775, 776, 782, 781), (777, 773, 779, 780), (791, 803, 827, 815), (792, 786, 810, 816), (805, 804, 828, 829), (797, 796, 820, 821), (790, 791, 815, 814), (806, 805, 829, 830), (796, 795, 819, 820), (801, 794, 818, 825), (290, 31, 793, 798), (300, 299, 805, 806), (35, 39, 789, 788), (38, 296, 803, 791), (299, 298, 804, 805), (34, 38, 791, 790), (286, 32, 792, 795), (295, 294, 801, 802), (39, 292, 800, 789), (296, 295, 802, 803), (291, 290, 798, 799), (40, 288, 797, 787), (32, 36, 786, 792), (292, 291, 799, 800), (31, 35, 788, 793), (287, 286, 795, 796), (828, 807, 808, 829), (829, 808, 809, 830), (820, 810, 811, 821), (823, 812, 813, 824), (826, 814, 815, 827), (819, 816, 810, 820), (822, 817, 812, 823), (825, 818, 814, 826), (798, 793, 817, 822), (793, 788, 812, 817), (802, 801, 825, 826), (794, 790, 814, 818), (803, 802, 826, 827), (783, 784, 808, 807), (789, 800, 824, 813), (795, 792, 816, 819), (804, 783, 807, 828), (784, 785, 809, 808), (799, 798, 822, 823), (786, 787, 811, 810), (800, 799, 823, 824), (787, 797, 821, 811), (785, 806, 830, 809), (788, 789, 813, 812), (302, 301, 310, 309, 308, 307, 304, 329, 323, 324, 327, 321, 315, 316, 318)])
me_cube.polygons.foreach_set('material_index', [3, 1, 0, 0, 0, 0, 0, 0, 1, 1, 3, 3, 3, 1, 1, 1, 1, 0, 1, 1, 1, 1, 1, 3, 0, 1, 0, 3, 1, 0, 0, 0, 0, 0, 0, 0, 0, 1, 1, 1, 1, 1, 1, 1, 1, 1, 1, 1, 1, 1, 1, 1, 1, 1, 1, 1, 1, 1, 1, 1, 1, 1, 1, 1, 1, 1, 1, 1, 1, 1, 1, 1, 1, 1, 1, 1, 1, 1, 1, 1, 1, 1, 1, 1, 1, 1, 1, 1, 1, 1, 1, 1, 1, 1, 1, 1, 1, 1, 1, 1, 1, 1, 1, 1, 1, 1, 1, 1, 1, 1, 1, 1, 1, 1, 1, 1, 1, 1, 1, 1, 1, 1, 1, 1, 1, 1, 1, 1, 1, 1, 1, 1, 1, 1, 1, 1, 1, 1, 1, 1, 1, 1, 1, 1, 1, 1, 1, 1, 1, 1, 1, 1, 1, 1, 1, 1, 1, 1, 1, 1, 1, 1, 1, 1, 1, 1, 1, 1, 1, 1, 1, 1, 1, 1, 1, 1, 1, 1, 1, 1, 1, 1, 1, 1, 1, 1, 1, 1, 1, 1, 1, 1, 1, 1, 1, 1, 1, 1, 1, 1, 1, 1, 1, 1, 1, 1, 1, 1, 1, 1, 1, 1, 1, 1, 1, 1, 1, 1, 1, 1, 1, 1, 1, 1, 1, 1, 1, 1, 1, 1, 1, 1, 1, 1, 1, 1, 1, 1, 1, 1, 1, 1, 1, 1, 1, 1, 1, 1, 1, 1, 1, 1, 1, 1, 1, 1, 1, 1, 1, 1, 1, 1, 1, 1, 1, 1, 1, 1, 1, 1, 1, 1, 1, 1, 1, 1, 1, 3, 3, 3, 3, 3, 3, 3, 3, 3, 3, 3, 3, 3, 3, 3, 3, 3, 3, 3, 3, 3, 3, 3, 3, 3, 2, 2, 2, 2, 2, 2, 2, 2, 2, 2, 2, 2, 2, 2, 2, 2, 2, 2, 2, 2, 2, 2, 2, 2, 2, 2, 2, 2, 2, 2, 2, 2, 2, 2, 2, 2, 2, 2, 2, 2, 2, 2, 2, 2, 2, 2, 2, 2, 1, 1, 1, 1, 1, 1, 1, 1, 1, 1, 1, 1, 1, 1, 1, 1, 1, 1, 1, 1, 1, 1, 1, 1, 1, 1, 1, 1, 1, 1, 1, 1, 1, 1, 1, 1, 1, 1, 1, 1, 1, 1, 1, 1, 1, 1, 1, 1, 1, 1, 1, 1, 1, 1, 1, 1, 1, 1, 1, 1, 1, 1, 1, 1, 1, 1, 1, 1, 1, 1, 1, 1, 1, 1, 1, 1, 1, 1, 1, 1, 1, 1, 1, 1, 1, 1, 1, 1, 1, 1, 1, 1, 1, 1, 1, 1, 1, 1, 1, 1, 1, 1, 1, 1, 1, 1, 1, 1, 1, 1, 1, 1, 1, 1, 1, 1, 1, 1, 1, 1, 1, 1, 1, 1, 1, 1, 1, 1, 1, 1, 1, 1, 1, 1, 1, 1, 1, 1, 1, 1, 1, 1, 1, 1, 1, 1, 3, 3, 0, 0, 1, 1, 0, 0, 0, 1, 1, 0, 1, 1, 1, 1, 1, 1, 0, 0, 0, 0, 1, 1, 1, 1, 1, 1, 1, 1, 0, 1, 1, 1, 1, 1, 1, 1, 1, 1, 1, 1, 1, 1, 1, 1, 1, 1, 1, 0, 0, 1, 0, 1, 1, 1, 1, 1, 0, 0, 0, 1, 0, 1, 1, 1, 1, 1, 1, 1, 1, 1, 1, 1, 1, 1, 1, 1, 1, 1, 1, 1, 1, 1, 1, 1, 1, 1, 1, 1, 1, 1, 1, 1, 1, 1, 1, 1, 0, 0, 0, 0, 0, 1, 0, 0, 0, 0, 0, 0, 1, 0, 0, 0, 0, 0, 0, 0, 0, 0, 0, 0, 0, 0, 0, 0, 0, 3, 0, 0, 0, 1, 1, 1, 1, 1, 0, 1, 1, 1, 1, 1, 1, 1, 3, 1, 3, 3, 1, 1, 1, 1, 1, 1, 1, 1, 1, 1, 1, 1, 1, 1, 1, 1, 1, 1, 1, 1, 1, 1, 1, 1, 1, 1, 1, 1, 1, 1, 1, 0, 0, 1, 0, 0, 0, 1, 0, 1, 0, 0, 0, 0, 1, 0, 1, 1, 0, 1, 1, 1, 0, 1, 1, 1, 1, 1, 1, 1, 1, 0, 1, 0, 0, 0, 0, 0, 0, 1, 1, 0, 1, 1, 1, 1, 1, 1, 1, 0, 1, 3, 1, 1, 1, 1, 1, 1, 1, 1, 1, 0, 0, 0, 0, 0, 1, 0, 0, 0, 0, 0, 1, 0, 0, 0, 1, 1, 1, 1, 1, 1, 1, 1, 1, 1, 1, 1, 1, 1, 1, 1, 1, 1, 1, 1, 1, 1, 1, 1, 3])
_uv = me_cube.uv_layers.new(name='UVMap')
_uv.uv.foreach_set('vector', [0.1667, 1.5, -0.52, 1.5, -0.5, 1.527, 0.1667, 1.527, -0.4704, -0.5, -0.1963, -0.5, -0.1963, -0.4, -0.4704, -0.4, -0.5, 1.1, -0.5, 1.3, -0.5, 1.5, 1.5, 1.5, 1.5, 1.3, 1.5, 1.1, 1.5, 1.1, 1.5, 1.3, 1.5, 1.5, -0.5, 1.5, -0.5, 1.3, -0.5, 1.1, 0.1667, 1.5, 0.8333, 1.5, 0.8333, 1.5, 0.1667, 1.5, 0.8333, 1.5, 0.8333, 1.5, 0.8333, 1.5, 0.8333, 1.5, -0.52, 1.5, 0.1667, 1.5, 0.1667, -0.5, -0.52, -0.5, 0.1667, 1.5, 0.8333, 1.5, 0.8333, -0.5, 0.1667, -0.5, 1.196, -0.5, 1.47, -0.5, 1.47, -0.4, 1.196, -0.4, 0.1963, -0.5, 0.4704, -0.5, 0.4704, -0.4, 0.1963, -0.4, 1.5, 1.5, -0.5, 1.5, -0.5, 1.527, 1.5, 1.527, 0.5, 1.5, 0.8333, 1.5, 0.8333, 1.527, 0.5, 1.527, 0.1667, 1.5, 0.5, 1.5, 0.5, 1.527, 0.1667, 1.527, 0.8333, -0.5, 0.8333, -0.1, 0.5, -0.1, 0.1667, -0.1, 0.1667, -0.5, -0.5, 0.5296, -0.5, 0.6704, -0.4, 0.6704, -0.4, 0.5296, -0.5, 0.9296, -0.5, 1.07, -0.4, 1.07, -0.4, 0.9296, -0.5, 0.2704, -0.5, 0.1296, -0.4, 0.1296, -0.4, 0.2704, -0.5, -0.1366, -0.5, -0.4869, 0.165, -0.4869, 0.165, -0.1366, -0.5, 0.8704, -0.5, 0.7296, -0.4, 0.7296, -0.4, 0.8704, -0.5, 0.6704, -0.5, 0.5296, -0.4, 0.5296, -0.4, 0.6704, -0.1963, -0.5, -0.4704, -0.5, -0.4704, -0.4, -0.1963, -0.4, 0.1667, -0.5, 0.1667, -0.1, 0.8333, -0.1, 0.8333, -0.5, -0.52, 0.9, -0.52, 1.1, -0.5, 1.1, -0.5, 0.9, 0.1667, 1.5, 0.8333, 1.5, 0.8333, 1.5, 0.1667, 1.5, 0.8333, 1.5, 0.1667, 1.5, 0.1667, 1.5, 0.8333, 1.5, -0.52, -0.5, -0.52, -0.1, 0.1667, -0.1, 0.1667, -0.5, -0.52, 1.5, 0.1667, 1.5, 0.1667, 1.5, -0.5, 1.5, -0.52, 1.5, 0.1667, 1.5, 0.1667, 1.5, -0.5, 1.5, -0.52, 1.3, -0.52, 1.5, -0.5, 1.5, -0.5, 1.3, 1.5, -0.5, 1.5, -0.1, -0.5, -0.1, -0.5, -0.5, 1.5, -0.1, 1.5, 0.1, 1.5, 0.3, -0.5, 0.3, -0.5, 0.1, -0.5, -0.1, 1.5, 0.3, 1.5, 0.5, 1.5, 0.7, -0.5, 0.7, -0.5, 0.5, -0.5, 0.3, 1.5, 0.7, 1.5, 0.9, 1.5, 1.1, -0.5, 1.1, -0.5, 0.9, -0.5, 0.7, -0.5, -0.5, -0.5, -0.1, 1.5, -0.1, 1.5, -0.5, -0.5, -0.1, -0.5, 0.1, -0.5, 0.3, 1.5, 0.3, 1.5, 0.1, 1.5, -0.1, -0.5, 0.3, -0.5, 0.5, -0.5, 0.7, 1.5, 0.7, 1.5, 0.5, 1.5, 0.3, -0.5, 0.7, -0.5, 0.9, -0.5, 1.1, 1.5, 1.1, 1.5, 0.9, 1.5, 0.7, 0.1667, -0.5, 0.1667, -0.1, -0.1667, -0.1, -0.52, -0.1, -0.52, -0.5, 1.47, -0.5, 1.196, -0.5, 1.196, -0.4, 1.47, -0.4, 0.8037, -0.5, 0.5296, -0.5, 0.5296, -0.4, 0.8037, -0.4, -0.4704, -0.5, -0.1963, -0.5, -0.1963, -0.4, -0.4704, -0.4, 1.196, -0.5, 1.47, -0.5, 1.47, -0.4, 1.196, -0.4, 0.5296, -0.5, 0.8037, -0.5, 0.8037, -0.4, 0.5296, -0.4, -0.5, 0.1296, -0.5, 0.2704, -0.4, 0.2704, -0.4, 0.1296, -0.5, 0.7296, -0.5, 0.8704, -0.4, 0.8704, -0.4, 0.7296, -0.5, 0.5296, -0.5, 0.6704, -0.4, 0.6704, -0.4, 0.5296, -0.5, 1.07, -0.5, 0.9296, -0.4, 0.9296, -0.4, 1.07, -0.5, 0.8704, -0.5, 0.7296, -0.4, 0.7296, -0.4, 0.8704, -0.5, 0.4704, -0.5, 0.3296, -0.4, 0.3296, -0.4, 0.4704, -0.5, 1.47, -0.5, 1.33, -0.4, 1.33, -0.4, 1.47, 1.137, -0.5, 0.863, -0.5, 0.863, -0.4, 1.137, -0.4, 1.137, -0.5, 0.863, -0.5, 0.863, -0.4, 1.137, -0.4, 0.8037, -0.5, 0.5296, -0.5, 0.5296, -0.4, 0.8037, -0.4, 0.137, -0.5, -0.137, -0.5, -0.137, -0.4, 0.137, -0.4, 0.863, -0.5, 1.137, -0.5, 1.137, -0.4, 0.863, -0.4, 0.863, -0.5, 1.137, -0.5, 1.137, -0.4, 0.863, -0.4, 0.5296, -0.5, 0.8037, -0.5, 0.8037, -0.4, 0.5296, -0.4, -0.137, -0.5, 0.137, -0.5, 0.137, -0.4, -0.137, -0.4, -0.5, 0.9296, -0.5, 1.07, -0.4, 1.07, -0.4, 0.9296, -0.5, 0.7296, -0.5, 0.8704, -0.4, 0.8704, -0.4, 0.7296, -0.5, 0.3296, -0.5, 0.4704, -0.4, 0.4704, -0.4, 0.3296, -0.5, 1.33, -0.5, 1.47, -0.4, 1.47, -0.4, 1.33, -0.5, 0.6704, -0.5, 0.5296, -0.4, 0.5296, -0.4, 0.6704, -0.5, 0.2704, -0.5, 0.1296, -0.4, 0.1296, -0.4, 0.2704, -0.5, 0.4704, -0.5, 0.3296, -0.4, 0.3296, -0.4, 0.4704, -0.5, 1.27, -0.5, 1.13, -0.4, 1.13, -0.4, 1.27, 1.137, -0.5, 0.863, -0.5, 0.863, -0.4, 1.137, -0.4, 0.137, -0.5, -0.137, -0.5, -0.137, -0.4, 0.137, -0.4, 0.4704, -0.5, 0.1963, -0.5, 0.1963, -0.4, 0.4704, -0.4, 0.137, -0.5, -0.137, -0.5, -0.137, -0.4, 0.137, -0.4, 0.863, -0.5, 1.137, -0.5, 1.137, -0.4, 0.863, -0.4, -0.137, -0.5, 0.137, -0.5, 0.137, -0.4, -0.137, -0.4, 0.1963, -0.5, 0.4704, -0.5, 0.4704, -0.4, 0.1963, -0.4, -0.137, -0.5, 0.137, -0.5, 0.137, -0.4, -0.137, -0.4, -0.5, 0.5296, -0.5, 0.6704, -0.4, 0.6704, -0.4, 0.5296, -0.5, 0.1296, -0.5, 0.2704, -0.4, 0.2704, -0.4, 0.1296, -0.5, 0.3296, -0.5, 0.4704, -0.4, 0.4704, -0.4, 0.3296, -0.1667, 1.3, -0.1667, 1.5, -0.1963, 1.47, -0.1963, 1.33, -0.1667, 1.5, -0.52, 1.5, -0.4704, 1.47, -0.1963, 1.47, -0.52, 1.5, -0.52, 1.3, -0.4704, 1.33, -0.4704, 1.47, -0.52, 1.3, -0.1667, 1.3, -0.1963, 1.33, -0.4704, 1.33, 1.167, 1.3, 1.167, 1.5, 1.137, 1.47, 1.137, 1.33, 1.167, 1.5, 0.8333, 1.5, 0.863, 1.47, 1.137, 1.47, 0.8333, 1.5, 0.8333, 1.3, 0.863, 1.33, 0.863, 1.47, 0.8333, 1.3, 1.167, 1.3, 1.137, 1.33, 0.863, 1.33, 0.5, 1.3, 0.5, 1.5, 0.4704, 1.47, 0.4704, 1.33, 0.5, 1.5, 0.1667, 1.5, 0.1963, 1.47, 0.4704, 1.47, 0.1667, 1.5, 0.1667, 1.3, 0.1963, 1.33, 0.1963, 1.47, 0.1667, 1.3, 0.5, 1.3, 0.4704, 1.33, 0.1963, 1.33, 0.5, 0.1, 0.5, 0.3, 0.4704, 0.2704, 0.4704, 0.1296, 0.5, 0.3, 0.1667, 0.3, 0.1963, 0.2704, 0.4704, 0.2704, 0.1667, 0.3, 0.1667, 0.1, 0.1963, 0.1296, 0.1963, 0.2704, 0.1667, 0.1, 0.5, 0.1, 0.4704, 0.1296, 0.1963, 0.1296, 0.5, 0.5, 0.5, 0.7, 0.4704, 0.6704, 0.4704, 0.5296, 0.5, 0.7, 0.1667, 0.7, 0.1963, 0.6704, 0.4704, 0.6704, 0.1667, 0.7, 0.1667, 0.5, 0.1963, 0.5296, 0.1963, 0.6704, 0.1667, 0.5, 0.5, 0.5, 0.4704, 0.5296, 0.1963, 0.5296, 0.5, 0.9, 0.5, 1.1, 0.4704, 1.07, 0.4704, 0.9296, 0.5, 1.1, 0.1667, 1.1, 0.1963, 1.07, 0.4704, 1.07, 0.1667, 1.1, 0.1667, 0.9, 0.1963, 0.9296, 0.1963, 1.07, 0.1667, 0.9, 0.5, 0.9, 0.4704, 0.9296, 0.1963, 0.9296, 1.167, 0.1, 1.167, 0.3, 1.137, 0.2704, 1.137, 0.1296, 1.167, 0.3, 0.8333, 0.3, 0.863, 0.2704, 1.137, 0.2704, 0.8333, 0.3, 0.8333, 0.1, 0.863, 0.1296, 0.863, 0.2704, 0.8333, 0.1, 1.167, 0.1, 1.137, 0.1296, 0.863, 0.1296, 1.167, 0.5, 1.167, 0.7, 1.137, 0.6704, 1.137, 0.5296, 1.167, 0.7, 0.8333, 0.7, 0.863, 0.6704, 1.137, 0.6704, 0.8333, 0.7, 0.8333, 0.5, 0.863, 0.5296, 0.863, 0.6704, 0.8333, 0.5, 1.167, 0.5, 1.137, 0.5296, 0.863, 0.5296, 1.167, 0.9, 1.167, 1.1, 1.137, 1.07, 1.137, 0.9296, 1.167, 1.1, 0.8333, 1.1, 0.863, 1.07, 1.137, 1.07, 0.8333, 1.1, 0.8333, 0.9, 0.863, 0.9296, 0.863, 1.07, 0.8333, 0.9, 1.167, 0.9, 1.137, 0.9296, 0.863, 0.9296, -0.1667, 0.1, -0.1667, 0.3, -0.1963, 0.2704, -0.1963, 0.1296, -0.1667, 0.3, -0.52, 0.3, -0.4704, 0.2704, -0.1963, 0.2704, -0.52, 0.3, -0.52, 0.1, -0.4704, 0.1296, -0.4704, 0.2704, -0.52, 0.1, -0.1667, 0.1, -0.1963, 0.1296, -0.4704, 0.1296, -0.1667, 0.5, -0.1667, 0.7, -0.1963, 0.6704, -0.1963, 0.5296, -0.1667, 0.7, -0.52, 0.7, -0.4704, 0.6704, -0.1963, 0.6704, -0.52, 0.7, -0.52, 0.5, -0.4704, 0.5296, -0.4704, 0.6704, -0.52, 0.5, -0.1667, 0.5, -0.1963, 0.5296, -0.4704, 0.5296, -0.1667, 0.9, -0.1667, 1.1, -0.1963, 1.07, -0.1963, 0.9296, -0.1667, 1.1, -0.52, 1.1, -0.4704, 1.07, -0.1963, 1.07, -0.52, 1.1, -0.52, 0.9, -0.4704, 0.9296, -0.4704, 1.07, -0.52, 0.9, -0.1667, 0.9, -0.1963, 0.9296, -0.4704, 0.9296, -0.1667, 0.7, -0.1667, 0.9, -0.1963, 0.8704, -0.1963, 0.7296, -0.1667, 0.9, -0.52, 0.9, -0.4704, 0.8704, -0.1963, 0.8704, -0.52, 0.9, -0.52, 0.7, -0.4704, 0.7296, -0.4704, 0.8704, -0.52, 0.7, -0.1667, 0.7, -0.1963, 0.7296, -0.4704, 0.7296, 0.1667, 0.7, 0.1667, 0.9, 0.137, 0.8704, 0.137, 0.7296, 0.1667, 0.9, -0.1667, 0.9, -0.137, 0.8704, 0.137, 0.8704, -0.1667, 0.9, -0.1667, 0.7, -0.137, 0.7296, -0.137, 0.8704, -0.1667, 0.7, 0.1667, 0.7, 0.137, 0.7296, -0.137, 0.7296, 0.1667, 0.9, 0.1667, 1.1, 0.137, 1.07, 0.137, 0.9296, 0.1667, 1.1, -0.1667, 1.1, -0.137, 1.07, 0.137, 1.07, -0.1667, 1.1, -0.1667, 0.9, -0.137, 0.9296, -0.137, 1.07, -0.1667, 0.9, 0.1667, 0.9, 0.137, 0.9296, -0.137, 0.9296, -0.1667, 0.3, -0.1667, 0.5, -0.1963, 0.4704, -0.1963, 0.3296, -0.1667, 0.5, -0.52, 0.5, -0.4704, 0.4704, -0.1963, 0.4704, -0.52, 0.5, -0.52, 0.3, -0.4704, 0.3296, -0.4704, 0.4704, -0.52, 0.3, -0.1667, 0.3, -0.1963, 0.3296, -0.4704, 0.3296, 0.1667, 0.3, 0.1667, 0.5, 0.137, 0.4704, 0.137, 0.3296, 0.1667, 0.5, -0.1667, 0.5, -0.137, 0.4704, 0.137, 0.4704, -0.1667, 0.5, -0.1667, 0.3, -0.137, 0.3296, -0.137, 0.4704, -0.1667, 0.3, 0.1667, 0.3, 0.137, 0.3296, -0.137, 0.3296, 0.1667, 0.5, 0.1667, 0.7, 0.137, 0.6704, 0.137, 0.5296, 0.1667, 0.7, -0.1667, 0.7, -0.137, 0.6704, 0.137, 0.6704, -0.1667, 0.7, -0.1667, 0.5, -0.137, 0.5296, -0.137, 0.6704, -0.1667, 0.5, 0.1667, 0.5, 0.137, 0.5296, -0.137, 0.5296, -0.1667, -0.1, -0.1667, 0.1, -0.1963, 0.07037, -0.1963, -0.07037, -0.1667, 0.1, -0.52, 0.1, -0.4704, 0.07037, -0.1963, 0.07037, -0.52, 0.1, -0.52, -0.1, -0.4704, -0.07037, -0.4704, 0.07037, -0.52, -0.1, -0.1667, -0.1, -0.1963, -0.07037, -0.4704, -0.07037, 0.1667, -0.1, 0.1667, 0.1, 0.137, 0.07037, 0.137, -0.07037, 0.1667, 0.1, -0.1667, 0.1, -0.137, 0.07037, 0.137, 0.07037, -0.1667, 0.1, -0.1667, -0.1, -0.137, -0.07037, -0.137, 0.07037, -0.1667, -0.1, 0.1667, -0.1, 0.137, -0.07037, -0.137, -0.07037, 0.1667, 0.1, 0.1667, 0.3, 0.137, 0.2704, 0.137, 0.1296, 0.1667, 0.3, -0.1667, 0.3, -0.137, 0.2704, 0.137, 0.2704, -0.1667, 0.3, -0.1667, 0.1, -0.137, 0.1296, -0.137, 0.2704, -0.1667, 0.1, 0.1667, 0.1, 0.137, 0.1296, -0.137, 0.1296, 1.167, 0.7, 1.167, 0.9, 1.137, 0.8704, 1.137, 0.7296, 1.167, 0.9, 0.8333, 0.9, 0.863, 0.8704, 1.137, 0.8704, 0.8333, 0.9, 0.8333, 0.7, 0.863, 0.7296, 0.863, 0.8704, 0.8333, 0.7, 1.167, 0.7, 1.137, 0.7296, 0.863, 0.7296, 1.5, 0.7, 1.5, 0.9, 1.47, 0.8704, 1.47, 0.7296, 1.5, 0.9, 1.167, 0.9, 1.196, 0.8704, 1.47, 0.8704, 1.167, 0.9, 1.167, 0.7, 1.196, 0.7296, 1.196, 0.8704, 1.167, 0.7, 1.5, 0.7, 1.47, 0.7296, 1.196, 0.7296, 1.5, 0.9, 1.5, 1.1, 1.47, 1.07, 1.47, 0.9296, 1.5, 1.1, 1.167, 1.1, 1.196, 1.07, 1.47, 1.07, 1.167, 1.1, 1.167, 0.9, 1.196, 0.9296, 1.196, 1.07, 1.167, 0.9, 1.5, 0.9, 1.47, 0.9296, 1.196, 0.9296, 1.167, 0.3, 1.167, 0.5, 1.137, 0.4704, 1.137, 0.3296, 1.167, 0.5, 0.8333, 0.5, 0.863, 0.4704, 1.137, 0.4704, 0.8333, 0.5, 0.8333, 0.3, 0.863, 0.3296, 0.863, 0.4704, 0.8333, 0.3, 1.167, 0.3, 1.137, 0.3296, 0.863, 0.3296, 1.5, 0.3, 1.5, 0.5, 1.47, 0.4704, 1.47, 0.3296, 1.5, 0.5, 1.167, 0.5, 1.196, 0.4704, 1.47, 0.4704, 1.167, 0.5, 1.167, 0.3, 1.196, 0.3296, 1.196, 0.4704, 1.167, 0.3, 1.5, 0.3, 1.47, 0.3296, 1.196, 0.3296, 1.5, 0.5, 1.5, 0.7, 1.47, 0.6704, 1.47, 0.5296, 1.5, 0.7, 1.167, 0.7, 1.196, 0.6704, 1.47, 0.6704, 1.167, 0.7, 1.167, 0.5, 1.196, 0.5296, 1.196, 0.6704, 1.167, 0.5, 1.5, 0.5, 1.47, 0.5296, 1.196, 0.5296, 1.167, -0.1, 1.167, 0.1, 1.137, 0.07037, 1.137, -0.07037, 1.167, 0.1, 0.8333, 0.1, 0.863, 0.07037, 1.137, 0.07037, 0.8333, 0.1, 0.8333, -0.1, 0.863, -0.07037, 0.863, 0.07037, 0.8333, -0.1, 1.167, -0.1, 1.137, -0.07037, 0.863, -0.07037, 1.5, -0.1, 1.5, 0.1, 1.47, 0.07037, 1.47, -0.07037, 1.5, 0.1, 1.167, 0.1, 1.196, 0.07037, 1.47, 0.07037, 1.167, 0.1, 1.167, -0.1, 1.196, -0.07037, 1.196, 0.07037, 1.167, -0.1, 1.5, -0.1, 1.47, -0.07037, 1.196, -0.07037, 1.5, 0.1, 1.5, 0.3, 1.47, 0.2704, 1.47, 0.1296, 1.5, 0.3, 1.167, 0.3, 1.196, 0.2704, 1.47, 0.2704, 1.167, 0.3, 1.167, 0.1, 1.196, 0.1296, 1.196, 0.2704, 1.167, 0.1, 1.5, 0.1, 1.47, 0.1296, 1.196, 0.1296, 0.5, 0.7, 0.5, 0.9, 0.4704, 0.8704, 0.4704, 0.7296, 0.5, 0.9, 0.1667, 0.9, 0.1963, 0.8704, 0.4704, 0.8704, 0.1667, 0.9, 0.1667, 0.7, 0.1963, 0.7296, 0.1963, 0.8704, 0.1667, 0.7, 0.5, 0.7, 0.4704, 0.7296, 0.1963, 0.7296, 0.8333, 0.7, 0.8333, 0.9, 0.8037, 0.8704, 0.8037, 0.7296, 0.8333, 0.9, 0.5, 0.9, 0.5296, 0.8704, 0.8037, 0.8704, 0.5, 0.9, 0.5, 0.7, 0.5296, 0.7296, 0.5296, 0.8704, 0.5, 0.7, 0.8333, 0.7, 0.8037, 0.7296, 0.5296, 0.7296, 0.8333, 0.9, 0.8333, 1.1, 0.8037, 1.07, 0.8037, 0.9296, 0.8333, 1.1, 0.5, 1.1, 0.5296, 1.07, 0.8037, 1.07, 0.5, 1.1, 0.5, 0.9, 0.5296, 0.9296, 0.5296, 1.07, 0.5, 0.9, 0.8333, 0.9, 0.8037, 0.9296, 0.5296, 0.9296, 0.5, 0.3, 0.5, 0.5, 0.4704, 0.4704, 0.4704, 0.3296, 0.5, 0.5, 0.1667, 0.5, 0.1963, 0.4704, 0.4704, 0.4704, 0.1667, 0.5, 0.1667, 0.3, 0.1963, 0.3296, 0.1963, 0.4704, 0.1667, 0.3, 0.5, 0.3, 0.4704, 0.3296, 0.1963, 0.3296, 0.8333, 0.3, 0.8333, 0.5, 0.8037, 0.4704, 0.8037, 0.3296, 0.8333, 0.5, 0.5, 0.5, 0.5296, 0.4704, 0.8037, 0.4704, 0.5, 0.5, 0.5, 0.3, 0.5296, 0.3296, 0.5296, 0.4704, 0.5, 0.3, 0.8333, 0.3, 0.8037, 0.3296, 0.5296, 0.3296, 0.8333, 0.5, 0.8333, 0.7, 0.8037, 0.6704, 0.8037, 0.5296, 0.8333, 0.7, 0.5, 0.7, 0.5296, 0.6704, 0.8037, 0.6704, 0.5, 0.7, 0.5, 0.5, 0.5296, 0.5296, 0.5296, 0.6704, 0.5, 0.5, 0.8333, 0.5, 0.8037, 0.5296, 0.5296, 0.5296, -0.5, 1.13, -0.5, 1.27, -0.4, 1.27, -0.4, 1.13, 0.5, 0.1, 0.1667, 0.1, 0.1963, 0.07037, 0.4704, 0.07037, 0.1667, 0.1, 0.1667, -0.1, 0.1963, -0.07037, 0.1963, 0.07037, 0.1667, -0.1, 0.5, -0.1, 0.4704, -0.07037, 0.1963, -0.07037, 0.8333, -0.1, 0.8333, 0.1, 0.8037, 0.07037, 0.8037, -0.07037, 0.8333, 0.1, 0.5, 0.1, 0.5296, 0.07037, 0.8037, 0.07037, 0.5, 0.1, 0.5, -0.1, 0.5296, -0.07037, 0.5296, 0.07037, 0.5, -0.1, 0.8333, -0.1, 0.8037, -0.07037, 0.5296, -0.07037, 0.8333, 0.1, 0.8333, 0.3, 0.8037, 0.2704, 0.8037, 0.1296, 0.8333, 0.3, 0.5, 0.3, 0.5296, 0.2704, 0.8037, 0.2704, 0.5, 0.3, 0.5, 0.1, 0.5296, 0.1296, 0.5296, 0.2704, 0.5, 0.1, 0.8333, 0.1, 0.8037, 0.1296, 0.5296, 0.1296, 0.5, 1.1, 0.5, 1.3, 0.4704, 1.27, 0.4704, 1.13, 0.5, 1.3, 0.1667, 1.3, 0.1963, 1.27, 0.4704, 1.27, 0.1667, 1.3, 0.1667, 1.1, 0.1963, 1.13, 0.1963, 1.27, 0.1667, 1.1, 0.5, 1.1, 0.4704, 1.13, 0.1963, 1.13, 0.8333, 1.1, 0.8333, 1.3, 0.8037, 1.27, 0.8037, 1.13, 0.8333, 1.3, 0.5, 1.3, 0.5296, 1.27, 0.8037, 1.27, 0.5, 1.3, 0.5, 1.1, 0.5296, 1.13, 0.5296, 1.27, 0.5, 1.1, 0.8333, 1.1, 0.8037, 1.13, 0.5296, 1.13, 0.8333, 1.3, 0.8333, 1.5, 0.8037, 1.47, 0.8037, 1.33, 0.8333, 1.5, 0.5, 1.5, 0.5296, 1.47, 0.8037, 1.47, 0.5, 1.5, 0.5, 1.3, 0.5296, 1.33, 0.5296, 1.47, 0.5, 1.3, 0.8333, 1.3, 0.8037, 1.33, 0.5296, 1.33, 1.167, 1.1, 1.167, 1.3, 1.137, 1.27, 1.137, 1.13, 1.167, 1.3, 0.8333, 1.3, 0.863, 1.27, 1.137, 1.27, 0.8333, 1.3, 0.8333, 1.1, 0.863, 1.13, 0.863, 1.27, 0.8333, 1.1, 1.167, 1.1, 1.137, 1.13, 0.863, 1.13, 1.5, 1.1, 1.5, 1.3, 1.47, 1.27, 1.47, 1.13, 1.5, 1.3, 1.167, 1.3, 1.196, 1.27, 1.47, 1.27, 1.167, 1.3, 1.167, 1.1, 1.196, 1.13, 1.196, 1.27, 1.167, 1.1, 1.5, 1.1, 1.47, 1.13, 1.196, 1.13, 1.5, 1.3, 1.5, 1.5, 1.47, 1.47, 1.47, 1.33, 1.5, 1.5, 1.167, 1.5, 1.196, 1.47, 1.47, 1.47, 1.167, 1.5, 1.167, 1.3, 1.196, 1.33, 1.196, 1.47, 1.167, 1.3, 1.5, 1.3, 1.47, 1.33, 1.196, 1.33, -0.1667, 1.1, -0.1667, 1.3, -0.1963, 1.27, -0.1963, 1.13, -0.1667, 1.3, -0.52, 1.3, -0.4704, 1.27, -0.1963, 1.27, -0.52, 1.3, -0.52, 1.1, -0.4704, 1.13, -0.4704, 1.27, -0.52, 1.1, -0.1667, 1.1, -0.1963, 1.13, -0.4704, 1.13, 0.1667, 1.1, 0.1667, 1.3, 0.137, 1.27, 0.137, 1.13, 0.1667, 1.3, -0.1667, 1.3, -0.137, 1.27, 0.137, 1.27, -0.1667, 1.3, -0.1667, 1.1, -0.137, 1.13, -0.137, 1.27, -0.1667, 1.1, 0.1667, 1.1, 0.137, 1.13, -0.137, 1.13, 0.1667, 1.3, 0.1667, 1.5, 0.137, 1.47, 0.137, 1.33, 0.1667, 1.5, -0.1667, 1.5, -0.137, 1.47, 0.137, 1.47, -0.1667, 1.5, -0.1667, 1.3, -0.137, 1.33, -0.137, 1.47, -0.1667, 1.3, 0.1667, 1.3, 0.137, 1.33, -0.137, 1.33, -0.52, -0.1, -0.52, 0.1, 0.1667, 0.1, 0.1667, -0.1, 0.1667, -0.1, 0.1667, 0.1, 0.8333, 0.1, 0.8333, -0.1, -0.52, 0.3, -0.52, 0.5, 0.1667, 0.5, 0.1667, 0.3, 0.1667, 0.3, 0.1667, 0.5, 0.8333, 0.5, 0.8333, 0.3, -0.52, 0.7, -0.52, 0.9, 0.1667, 0.9, 0.1667, 0.7, 0.1667, 0.7, 0.1667, 0.9, 0.8333, 0.9, 0.8333, 0.7, 0.1667, 1.1, 0.1667, 1.3, 0.8333, 1.3, 0.8333, 1.1, -0.52, 1.1, -0.52, 1.3, 0.1667, 1.3, 0.1667, 1.1, 0.8333, 1.5, 0.1667, 1.5, 0.1667, 1.527, 0.8333, 1.527, 1.5, 1.5, 3.139, 1.5, 3.139, 1.527, 1.5, 1.527, 3.139, 1.5, 2.319, 1.5, 1.5, 1.5, 1.5, 1.527, 3.139, 1.527, -0.52, 1.5, -0.1667, 1.5, -0.1667, 1.527, -0.5, 1.527, -0.1667, 1.5, 0.1667, 1.5, 0.1667, 1.527, -0.1667, 1.527, 0.8333, 1.5, 1.167, 1.5, 1.167, 1.527, 0.8333, 1.527, 1.5, 1.5, 0.8333, 1.5, 0.8333, 1.527, 1.5, 1.527, 1.167, 1.5, 1.5, 1.5, 1.5, 1.527, 1.167, 1.527, -0.5, 1.5, 1.5, 1.5, 1.5, 1.527, -0.5, 1.527, 0.1667, 1.5, -0.57, 1.5, -0.57, 1.527, 0.1667, 1.527, 1.57, 1.5, -0.5, 1.5, -0.5, 1.527, 1.57, 1.527, 0.7633, 1.5, 0.1667, 1.5, 0.1667, 1.527, 0.7633, 1.527, 1.5, 1.5, 3.209, 1.5, 3.209, 1.527, 1.5, 1.527, 3.209, 1.5, 1.57, 1.5, 1.57, 1.527, 3.209, 1.527, 1.57, 1.5, 0.7633, 1.5, 0.7633, 1.527, 1.57, 1.527, -0.5, 1.5, 1.5, 1.5, 1.5, 1.527, -0.5, 1.527, -0.52, -0.5, -0.57, -0.5, -0.57, 1.57, -0.52, 1.5, -0.52, 1.5, -0.57, 1.57, 0.1667, 1.57, 0.1667, 1.5, -0.5, 1.527, -0.57, 1.527, -0.57, 1.5, -0.52, 1.5, 0.1667, 1.5, 0.1667, 1.57, 0.7633, 1.57, 0.8333, 1.5, 1.5, 3.139, 1.57, 3.209, 1.57, 1.5, 1.5, 1.5, 1.5, 1.5, 1.57, 1.5, 1.57, 1.527, 1.5, 1.527, 0.8333, 1.5, 0.7633, 1.57, 0.7633, 3.209, 0.8333, 3.139, 0.8333, 2.319, 0.8333, 3.139, 0.7633, 3.209, 1.57, 3.209, 1.5, 3.139, 1.5, 1.5, 1.57, 1.5, 1.57, -0.5, 1.5, -0.5, 0.6037, 0.962, 0.6213, 0.962, 0.6213, 0.9963, 0.6037, 0.9963, 0.6037, 0.7954, 0.6213, 0.7954, 0.6213, 0.8296, 0.6037, 0.8296, 0.6037, 0.8787, 0.6213, 0.8787, 0.6213, 0.913, 0.6037, 0.913, 0.4537, 0.8787, 0.4713, 0.8787, 0.4713, 0.913, 0.4537, 0.913, 0.5037, 0.8787, 0.5213, 0.8787, 0.5213, 0.913, 0.5037, 0.913, 0.5537, 0.8787, 0.5713, 0.8787, 0.5713, 0.913, 0.5537, 0.913, 0.4537, 0.7954, 0.4713, 0.7954, 0.4713, 0.8296, 0.4537, 0.8296, 0.5037, 0.7954, 0.5213, 0.7954, 0.5213, 0.8296, 0.5037, 0.8296, 0.5537, 0.7954, 0.5713, 0.7954, 0.5713, 0.8296, 0.5537, 0.8296, 0.4537, 0.962, 0.4713, 0.962, 0.4713, 0.9963, 0.4537, 0.9963, 0.5037, 0.962, 0.5213, 0.962, 0.5213, 0.9963, 0.5037, 0.9963, 0.5537, 0.962, 0.5713, 0.962, 0.5713, 0.9963, 0.5537, 0.9963, 0.5287, 0.962, 0.5463, 0.962, 0.5463, 0.9963, 0.5287, 0.9963, 0.5287, 0.9204, 0.5463, 0.9204, 0.5463, 0.9546, 0.5287, 0.9546, 0.5537, 0.9204, 0.5713, 0.9204, 0.5713, 0.9546, 0.5537, 0.9546, 0.4787, 0.962, 0.4963, 0.962, 0.4963, 0.9963, 0.4787, 0.9963, 0.4787, 0.9204, 0.4963, 0.9204, 0.4963, 0.9546, 0.4787, 0.9546, 0.5037, 0.9204, 0.5213, 0.9204, 0.5213, 0.9546, 0.5037, 0.9546, 0.4287, 0.962, 0.4463, 0.962, 0.4463, 0.9963, 0.4287, 0.9963, 0.4287, 0.9204, 0.4463, 0.9204, 0.4463, 0.9546, 0.4287, 0.9546, 0.4537, 0.9204, 0.4713, 0.9204, 0.4713, 0.9546, 0.4537, 0.9546, 0.5287, 0.7954, 0.5463, 0.7954, 0.5463, 0.8296, 0.5287, 0.8296, 0.5287, 0.7537, 0.5463, 0.7537, 0.5463, 0.788, 0.5287, 0.788, 0.5537, 0.7537, 0.5713, 0.7537, 0.5713, 0.788, 0.5537, 0.788, 0.4787, 0.7954, 0.4963, 0.7954, 0.4963, 0.8296, 0.4787, 0.8296, 0.4787, 0.7537, 0.4963, 0.7537, 0.4963, 0.788, 0.4787, 0.788, 0.5037, 0.7537, 0.5213, 0.7537, 0.5213, 0.788, 0.5037, 0.788, 0.4287, 0.7954, 0.4463, 0.7954, 0.4463, 0.8296, 0.4287, 0.8296, 0.4287, 0.7537, 0.4463, 0.7537, 0.4463, 0.788, 0.4287, 0.788, 0.4537, 0.7537, 0.4713, 0.7537, 0.4713, 0.788, 0.4537, 0.788, 0.5287, 0.8787, 0.5463, 0.8787, 0.5463, 0.913, 0.5287, 0.913, 0.5287, 0.837, 0.5463, 0.837, 0.5463, 0.8713, 0.5287, 0.8713, 0.5537, 0.837, 0.5713, 0.837, 0.5713, 0.8713, 0.5537, 0.8713, 0.4787, 0.8787, 0.4963, 0.8787, 0.4963, 0.913, 0.4787, 0.913, 0.4787, 0.837, 0.4963, 0.837, 0.4963, 0.8713, 0.4787, 0.8713, 0.5037, 0.837, 0.5213, 0.837, 0.5213, 0.8713, 0.5037, 0.8713, 0.4287, 0.8787, 0.4463, 0.8787, 0.4463, 0.913, 0.4287, 0.913, 0.4287, 0.837, 0.4463, 0.837, 0.4463, 0.8713, 0.4287, 0.8713, 0.4537, 0.837, 0.4713, 0.837, 0.4713, 0.8713, 0.4537, 0.8713, 0.5787, 0.8787, 0.5963, 0.8787, 0.5963, 0.913, 0.5787, 0.913, 0.5787, 0.837, 0.5963, 0.837, 0.5963, 0.8713, 0.5787, 0.8713, 0.6037, 0.837, 0.6213, 0.837, 0.6213, 0.8713, 0.6037, 0.8713, 0.5787, 0.7954, 0.5963, 0.7954, 0.5963, 0.8296, 0.5787, 0.8296, 0.5787, 0.7537, 0.5963, 0.7537, 0.5963, 0.788, 0.5787, 0.788, 0.6037, 0.7537, 0.6213, 0.7537, 0.6213, 0.788, 0.6037, 0.788, 0.5787, 0.962, 0.5963, 0.962, 0.5963, 0.9963, 0.5787, 0.9963, 0.5787, 0.9204, 0.5963, 0.9204, 0.5963, 0.9546, 0.5787, 0.9546, 0.6037, 0.9204, 0.6213, 0.9204, 0.6213, 0.9546, 0.6037, 0.9546, 0.5, -0.1, 0.5, 0.1, 0.4704, 0.07037, 0.4704, -0.07037, 0.4704, -0.5, 0.1963, -0.5, 0.1963, -0.4, 0.4704, -0.4, 1.47, -0.5, 1.196, -0.5, 1.196, -0.4, 1.47, -0.4, -0.1963, -0.5, -0.4704, -0.5, -0.4704, -0.4, -0.1963, -0.4, -0.5, 0.07037, -0.5, -0.07037, -0.4, -0.07037, -0.4, 0.07037, -0.5, 1.07, -0.5, 0.9296, -0.4, 0.9296, -0.4, 1.07, -0.5, 0.6704, -0.5, 0.5296, -0.4, 0.5296, -0.4, 0.6704, -0.5, -0.07037, -0.5, -0.1, -0.4, -0.1, -0.4, -0.07037, -0.5, 0.1, -0.5, 0.07037, -0.4, 0.07037, -0.4, 0.1, -0.5, -0.07037, -0.5, 0.07037, -0.4, 0.07037, -0.4, -0.07037, -0.5, 0.3296, -0.5, 0.4704, -0.4, 0.4704, -0.4, 0.3296, -0.5, 0.9296, -0.5, 1.07, -0.4, 1.07, -0.4, 0.9296, 0.5296, -0.5, 0.8037, -0.5, 0.8037, -0.4, 0.5296, -0.4, 0.863, -0.5, 1.137, -0.5, 1.137, -0.4, 0.863, -0.4, -0.4704, -0.5, -0.1963, -0.5, -0.1963, -0.4, -0.4704, -0.4, 0.8037, -0.5, 0.5296, -0.5, 0.5296, -0.4, 0.8037, -0.4, 1.137, -0.5, 0.863, -0.5, 0.863, -0.4, 1.137, -0.4, -0.1963, -0.5, -0.4704, -0.5, -0.4704, -0.4, -0.1963, -0.4, -0.5, -0.1, -0.5, 0.1, -0.4, 0.1, -0.4, -0.1, -0.5, 0.07037, -0.5, -0.07037, -0.4, -0.07037, -0.4, 0.07037, -0.5, 0.4704, -0.5, 0.3296, -0.4, 0.3296, -0.4, 0.4704, -0.5, 1.07, -0.5, 0.9296, -0.4, 0.9296, -0.4, 1.07, -0.5, 0.1296, -0.5, 0.2704, -0.4, 0.2704, -0.4, 0.1296, -0.5, 0.3296, -0.5, 0.4704, -0.4, 0.4704, -0.4, 0.3296, -0.5, 0.7296, -0.5, 0.8704, -0.4, 0.8704, -0.4, 0.7296, 0.5296, -0.5, 0.8037, -0.5, 0.8037, -0.4, 0.5296, -0.4, 1.196, -0.5, 1.47, -0.5, 1.47, -0.4, 1.196, -0.4, -0.4704, -0.5, -0.1963, -0.5, -0.1963, -0.4, -0.4704, -0.4, 0.8037, -0.5, 0.5296, -0.5, 0.5296, -0.4, 0.8037, -0.4, 1.47, -0.5, 1.196, -0.5, 1.196, -0.4, 1.47, -0.4, -0.1963, -0.5, -0.4704, -0.5, -0.4704, -0.4, -0.1963, -0.4, -0.5, 0.2704, -0.5, 0.1296, -0.4, 0.1296, -0.4, 0.2704, -0.5, 0.4704, -0.5, 0.3296, -0.4, 0.3296, -0.4, 0.4704, -0.5, 0.8704, -0.5, 0.7296, -0.4, 0.7296, -0.4, 0.8704, -0.5, 1.13, -0.5, 1.27, -0.4, 1.27, -0.4, 1.13, -0.5, 0.5296, -0.5, 0.6704, -0.4, 0.6704, -0.4, 0.5296, -0.5, 0.7296, -0.5, 0.8704, -0.4, 0.8704, -0.4, 0.7296, -0.5, 1.33, -0.5, 1.47, -0.4, 1.47, -0.4, 1.33, 0.1963, -0.5, 0.4704, -0.5, 0.4704, -0.4, 0.1963, -0.4, 1.196, -0.5, 1.47, -0.5, 1.47, -0.4, 1.196, -0.4, -0.137, -0.5, 0.137, -0.5, 0.137, -0.4, -0.137, -0.4, -0.4704, -0.5, -0.1963, -0.5, -0.1963, -0.4, -0.4704, -0.4, 0.4704, -0.5, 0.1963, -0.5, 0.1963, -0.4, 0.4704, -0.4, 1.47, -0.5, 1.196, -0.5, 1.196, -0.4, 1.47, -0.4, 0.137, -0.5, -0.137, -0.5, -0.137, -0.4, 0.137, -0.4, -0.1963, -0.5, -0.4704, -0.5, -0.4704, -0.4, -0.1963, -0.4, -0.5, 1.27, -0.5, 1.13, -0.4, 1.13, -0.4, 1.27, -0.5, 0.6704, -0.5, 0.5296, -0.4, 0.5296, -0.4, 0.6704, -0.5, 0.8704, -0.5, 0.7296, -0.4, 0.7296, -0.4, 0.8704, -0.5, 1.47, -0.5, 1.33, -0.4, 1.33, -0.4, 1.47, -0.5, 1.13, -0.5, 1.27, -0.4, 1.27, -0.4, 1.13, -0.5, -0.07037, -0.5, 0.07037, -0.4, 0.07037, -0.4, -0.07037, -0.5, 0.9296, -0.5, 1.07, -0.4, 1.07, -0.4, 0.9296, -0.5, 1.33, -0.5, 1.47, -0.4, 1.47, -0.4, 1.33, 0.5296, -0.5, 0.8037, -0.5, 0.8037, -0.4, 0.5296, -0.4, 0.863, -0.5, 1.137, -0.5, 1.137, -0.4, 0.863, -0.4, -0.137, -0.5, 0.137, -0.5, 0.137, -0.4, -0.137, -0.4, 0.863, -0.5, 1.137, -0.5, 1.137, -0.4, 0.863, -0.4, 0.8037, -0.5, 0.5296, -0.5, 0.5296, -0.4, 0.8037, -0.4, 1.137, -0.5, 0.863, -0.5, 0.863, -0.4, 1.137, -0.4, 0.137, -0.5, -0.137, -0.5, -0.137, -0.4, 0.137, -0.4, 1.137, -0.5, 0.863, -0.5, 0.863, -0.4, 1.137, -0.4, -0.5, 1.27, -0.5, 1.13, -0.4, 1.13, -0.4, 1.27, -0.5, 0.07037, -0.5, -0.07037, -0.4, -0.07037, -0.4, 0.07037, -0.5, 1.07, -0.5, 0.9296, -0.4, 0.9296, -0.4, 1.07, -0.5, 1.47, -0.5, 1.33, -0.4, 1.33, -0.4, 1.47, -0.5, 1.33, -0.5, 1.47, -0.4, 1.47, -0.4, 1.33, -0.5, -0.07037, -0.5, 0.07037, -0.4, 0.07037, -0.4, -0.07037, -0.5, 0.3296, -0.5, 0.4704, -0.4, 0.4704, -0.4, 0.3296, -0.5, 1.33, -0.5, 1.47, -0.4, 1.47, -0.4, 1.33, 0.5296, -0.5, 0.8037, -0.5, 0.8037, -0.4, 0.5296, -0.4, 1.196, -0.5, 1.47, -0.5, 1.47, -0.4, 1.196, -0.4, -0.4704, -0.5, -0.1963, -0.5, -0.1963, -0.4, -0.4704, -0.4, 0.1963, -0.5, 0.4704, -0.5, 0.4704, -0.4, 0.1963, -0.4, 0.8037, -0.5, 0.5296, -0.5, 0.5296, -0.4, 0.8037, -0.4, 1.47, -0.5, 1.196, -0.5, 1.196, -0.4, 1.47, -0.4, -0.1963, -0.5, -0.4704, -0.5, -0.4704, -0.4, -0.1963, -0.4, 0.4704, -0.5, 0.1963, -0.5, 0.1963, -0.4, 0.4704, -0.4, -0.5, 1.47, -0.5, 1.33, -0.4, 1.33, -0.4, 1.47, -0.5, 0.07037, -0.5, -0.07037, -0.4, -0.07037, -0.4, 0.07037, -0.5, 0.4704, -0.5, 0.3296, -0.4, 0.3296, -0.4, 0.4704, -0.5, 1.47, -0.5, 1.33, -0.4, 1.33, -0.4, 1.47, -0.5, 1.13, -0.5, 1.27, -0.4, 1.27, -0.4, 1.13, -0.5, 0.1296, -0.5, 0.2704, -0.4, 0.2704, -0.4, 0.1296, -0.5, 0.3296, -0.5, 0.4704, -0.4, 0.4704, -0.4, 0.3296, -0.5, 0.1296, -0.5, 0.2704, -0.4, 0.2704, -0.4, 0.1296, 0.863, -0.5, 1.137, -0.5, 1.137, -0.4, 0.863, -0.4, 1.196, -0.5, 1.47, -0.5, 1.47, -0.4, 1.196, -0.4, -0.137, -0.5, 0.137, -0.5, 0.137, -0.4, -0.137, -0.4, 0.1963, -0.5, 0.4704, -0.5, 0.4704, -0.4, 0.1963, -0.4, 1.137, -0.5, 0.863, -0.5, 0.863, -0.4, 1.137, -0.4, 1.47, -0.5, 1.196, -0.5, 1.196, -0.4, 1.47, -0.4, 0.137, -0.5, -0.137, -0.5, -0.137, -0.4, 0.137, -0.4, 0.4704, -0.5, 0.1963, -0.5, 0.1963, -0.4, 0.4704, -0.4, -0.5, 1.27, -0.5, 1.13, -0.4, 1.13, -0.4, 1.27, -0.5, 0.2704, -0.5, 0.1296, -0.4, 0.1296, -0.4, 0.2704, -0.5, 0.4704, -0.5, 0.3296, -0.4, 0.3296, -0.4, 0.4704, -0.5, 0.2704, -0.5, 0.1296, -0.4, 0.1296, -0.4, 0.2704, -0.5, 1.13, -0.5, 1.27, -0.4, 1.27, -0.4, 1.13, -0.5, 0.7296, -0.5, 0.8704, -0.4, 0.8704, -0.4, 0.7296, -0.5, 0.5296, -0.5, 0.6704, -0.4, 0.6704, -0.4, 0.5296, -0.5, 0.5296, -0.5, 0.6704, -0.4, 0.6704, -0.4, 0.5296, 1.196, -0.5, 1.47, -0.5, 1.47, -0.4, 1.196, -0.4, 0.1963, -0.5, 0.4704, -0.5, 0.4704, -0.4, 0.1963, -0.4, -0.137, -0.5, 0.137, -0.5, 0.137, -0.4, -0.137, -0.4, 0.1963, -0.5, 0.4704, -0.5, 0.4704, -0.4, 0.1963, -0.4, 1.47, -0.5, 1.196, -0.5, 1.196, -0.4, 1.47, -0.4, 0.4704, -0.5, 0.1963, -0.5, 0.1963, -0.4, 0.4704, -0.4, 0.137, -0.5, -0.137, -0.5, -0.137, -0.4, 0.137, -0.4, 0.4704, -0.5, 0.1963, -0.5, 0.1963, -0.4, 0.4704, -0.4, -0.5, 1.27, -0.5, 1.13, -0.4, 1.13, -0.4, 1.27, -0.5, 0.8704, -0.5, 0.7296, -0.4, 0.7296, -0.4, 0.8704, -0.5, 0.6704, -0.5, 0.5296, -0.4, 0.5296, -0.4, 0.6704, -0.5, 0.6704, -0.5, 0.5296, -0.4, 0.5296, -0.4, 0.6704, -0.5, 1.33, -0.5, 1.47, -0.4, 1.47, -0.4, 1.33, -0.5, 0.7296, -0.5, 0.8704, -0.4, 0.8704, -0.4, 0.7296, -0.5, -0.07037, -0.5, 0.07037, -0.4, 0.07037, -0.4, -0.07037, -0.5, 0.9296, -0.5, 1.07, -0.4, 1.07, -0.4, 0.9296, 1.196, -0.5, 1.47, -0.5, 1.47, -0.4, 1.196, -0.4, 0.5296, -0.5, 0.8037, -0.5, 0.8037, -0.4, 0.5296, -0.4, -0.4704, -0.5, -0.1963, -0.5, -0.1963, -0.4, -0.4704, -0.4, 0.1963, -0.5, 0.4704, -0.5, 0.4704, -0.4, 0.1963, -0.4, 1.47, -0.5, 1.196, -0.5, 1.196, -0.4, 1.47, -0.4, 0.8037, -0.5, 0.5296, -0.5, 0.5296, -0.4, 0.8037, -0.4, -0.1963, -0.5, -0.4704, -0.5, -0.4704, -0.4, -0.1963, -0.4, 0.4704, -0.5, 0.1963, -0.5, 0.1963, -0.4, 0.4704, -0.4, -0.5, 1.47, -0.5, 1.33, -0.4, 1.33, -0.4, 1.47, -0.5, 0.8704, -0.5, 0.7296, -0.4, 0.7296, -0.4, 0.8704, -0.5, 0.07037, -0.5, -0.07037, -0.4, -0.07037, -0.4, 0.07037, -0.5, 1.07, -0.5, 0.9296, -0.4, 0.9296, -0.4, 1.07, -0.5, 1.13, -0.5, 1.27, -0.4, 1.27, -0.4, 1.13, -0.5, 0.9296, -0.5, 1.07, -0.4, 1.07, -0.4, 0.9296, -0.5, -0.07037, -0.5, 0.07037, -0.4, 0.07037, -0.4, -0.07037, -0.5, 0.1296, -0.5, 0.2704, -0.4, 0.2704, -0.4, 0.1296, -0.4704, -0.5, -0.1963, -0.5, -0.1963, -0.4, -0.4704, -0.4, 0.5296, -0.5, 0.8037, -0.5, 0.8037, -0.4, 0.5296, -0.4, -0.137, -0.5, 0.137, -0.5, 0.137, -0.4, -0.137, -0.4, 0.863, -0.5, 1.137, -0.5, 1.137, -0.4, 0.863, -0.4, -0.1963, -0.5, -0.4704, -0.5, -0.4704, -0.4, -0.1963, -0.4, 0.8037, -0.5, 0.5296, -0.5, 0.5296, -0.4, 0.8037, -0.4, 0.137, -0.5, -0.137, -0.5, -0.137, -0.4, 0.137, -0.4, 1.137, -0.5, 0.863, -0.5, 0.863, -0.4, 1.137, -0.4, -0.5, 1.27, -0.5, 1.13, -0.4, 1.13, -0.4, 1.27, -0.5, 1.07, -0.5, 0.9296, -0.4, 0.9296, -0.4, 1.07, -0.5, 0.07037, -0.5, -0.07037, -0.4, -0.07037, -0.4, 0.07037, -0.5, 0.2704, -0.5, 0.1296, -0.4, 0.1296, -0.4, 0.2704, 0.8333, 3.139, 1.5, 3.139, 1.5, 3.139, 1.345, 3.139, 1.189, 3.139, 1.011, 3.139, 0.8333, 3.139, 0.8333, 3.139, 1.5, 3.139, 1.5, 1.5, 1.5, 1.5, 1.5, 2.319, 1.5, 3.139, 1.5, 1.5, 1.5, 1.5, 1.5, 1.5, 1.5, 1.5, 1.5, 0.3, 1.5, 0.4404, 3.0, 0.4404, 3.0, 0.3, 2.25, 0.3, 0.8333, 3.139, 0.8333, 3.139, 0.8333, 3.139, 1.011, 3.139, 1.189, 3.139, 1.345, 3.139, 1.5, 3.139, 1.5, 2.319, 1.5, 1.5, 1.167, 1.5, 0.8333, 1.5, 0.8333, 2.319, 3.0, 0.7, 3.0, 0.8404, 1.5, 0.8404, 1.5, 0.7, 1.454, -0.1, 1.5, -0.1, 1.5, 0.04581, 1.454, 0.04581, 1.5, 1.1, 1.5, 1.24, 1.454, 1.24, 1.454, 1.1, 0.8333, -0.1, 0.8796, -0.1, 0.8796, 0.04581, 0.8333, 0.04581, 1.5, -0.5, 1.476, -0.5, 0.8333, -0.5, 0.8333, -0.1, 0.8796, -0.1, 1.167, -0.1, 1.454, -0.1, 1.5, -0.1, 1.167, 0.3, 1.167, -0.1, 0.8796, -0.1, 0.8333, -0.1, 0.8333, 0.1, 0.8333, 0.3, 0.8796, 0.3, 0.8796, 1.1, 0.8796, 1.24, 0.8333, 1.24, 0.8333, 1.1, 3.0, 0.3, 3.0, 0.4404, 1.5, 0.4404, 1.5, 0.3, 2.25, 0.3, 0.8333, 0.7, 0.8333, 0.8404, 0.8796, 0.8404, 0.8796, 0.7, 1.5, 0.3, 1.454, 0.3, 1.167, 0.3, 0.8796, 0.3, 0.8333, 0.3, 0.8333, 0.5, 0.8333, 0.7, 0.8796, 0.7, 1.167, 0.7, 1.454, 0.7, 1.5, 0.7, 1.5, 0.5, 1.5, 0.7, 1.454, 0.7, 1.167, 0.7, 0.8796, 0.7, 0.8333, 0.7, 0.8333, 0.9, 0.8333, 1.1, 0.8796, 1.1, 1.167, 1.1, 1.454, 1.1, 1.5, 1.1, 1.5, 0.9, 1.5, 1.1, 1.454, 1.1, 1.167, 1.1, 0.8796, 1.1, 0.8333, 1.1, 0.8333, 1.3, 0.8333, 1.5, 1.167, 1.5, 1.5, 1.5, 1.5, 1.3, 1.5, 1.3, 1.454, 0.7, 1.5, 0.7, 1.5, 1.101, 1.454, 1.101, 1.167, 2.25, 1.167, 3.0, 0.8796, 3.0, 0.8796, 2.25, 1.167, 2.25, 1.454, 2.25, 1.454, 3.0, 1.167, 3.0, 1.167, 2.25, 1.454, 2.25, 1.454, 3.0, 1.167, 3.0, 1.167, 2.25, 1.454, 2.25, 1.454, 3.0, 1.167, 3.0, 3.0, 1.1, 3.091, 1.1, 3.091, 1.501, 3.0, 1.501, 1.167, 0.3, 1.454, 0.3, 1.454, 0.7015, 1.167, 0.7015, 1.5, -0.1, 1.454, -0.1, 1.454, 0.3015, 1.5, 0.3015, 3.0, 0.7, 3.091, 0.7, 3.091, 1.101, 3.0, 1.101, 1.167, -0.1, 1.454, -0.1, 1.454, 0.3015, 1.167, 0.3015, 3.091, 0.3, 3.0, 0.3, 3.0, 0.7015, 3.091, 0.7015, 0.8333, 0.7, 0.8796, 0.7, 0.8796, 1.101, 0.8333, 1.101, 1.5, 0.7, 1.454, 0.7, 1.454, 1.101, 1.5, 1.101, 1.476, 1.5, 1.5, 1.5, 1.5, -0.5, 0.8333, -0.5, 0.8333, 1.5, 3.0, -0.1, 3.091, -0.1, 3.091, 0.3015, 3.0, 0.3015, 0.8796, 0.7, 0.8333, 0.7, 0.8333, 1.101, 0.8796, 1.101, 1.454, 0.3, 1.5, 0.3, 1.5, 0.7015, 1.454, 0.7015, 0.8333, 1.5, 0.8796, 1.5, 0.8796, 3.0, 0.8333, 3.0, 1.5, 1.5, 1.5, 3.0, 1.454, 3.0, 1.454, 1.5, 1.5, 1.5, 1.5, 3.0, 1.454, 3.0, 1.454, 1.5, 1.5, 1.5, 1.5, 3.0, 1.454, 3.0, 1.454, 1.5, 1.454, 1.5, 1.5, 1.5, 1.5, 3.0, 1.454, 3.0, 0.8796, 1.5, 0.8796, 3.0, 0.8333, 3.0, 0.8333, 1.5, 0.8796, 1.5, 0.8796, 3.0, 0.8333, 3.0, 0.8333, 1.5, 0.8796, 1.5, 0.8796, 3.0, 0.8333, 3.0, 0.8333, 1.5, 1.454, 0.7, 1.454, 0.8404, 1.5, 0.8404, 1.5, 0.7, 1.5, 0.7, 1.5, 0.8404, 3.0, 0.8404, 3.0, 0.7, 0.8333, 1.1, 0.8333, 1.24, 0.8796, 1.24, 0.8796, 1.1, 3.0, 0.7, 3.0, 0.8404, 1.5, 0.8404, 1.5, 0.7, 2.25, 0.7, 1.454, 1.1, 1.454, 1.24, 1.5, 1.24, 1.5, 1.1, 0.8796, -0.1, 0.8333, -0.1, 0.8333, 0.04581, 0.8796, 0.04581, 3.0, -0.1, 1.5, -0.1, 1.5, 0.04581, 3.0, 0.04581, 0.8796, 0.3, 0.8796, 0.4404, 0.8333, 0.4404, 0.8333, 0.3, 1.5, 0.7, 1.5, 0.8404, 3.0, 0.8404, 3.0, 0.7, 2.25, 0.7, 1.5, -0.1, 3.0, -0.1, 3.0, 0.04581, 1.5, 0.04581, 1.5, 0.3, 1.5, 0.4404, 1.454, 0.4404, 1.454, 0.3, 3.0, 1.1, 3.0, 1.24, 1.5, 1.24, 1.5, 1.1, 1.5, -0.1, 1.454, -0.1, 1.454, 0.04581, 1.5, 0.04581, 1.5, 1.1, 1.5, 1.24, 3.0, 1.24, 3.0, 1.1, 3.0, 1.1, 3.0, 1.24, 1.5, 1.24, 1.5, 1.1, 2.25, 1.1, 0.8333, 0.3, 0.8333, 0.4404, 0.8796, 0.4404, 0.8796, 0.3, 3.0, -0.1, 2.25, -0.1, 1.5, -0.1, 1.5, 0.04581, 3.0, 0.04581, 0.8796, 0.7, 0.8796, 0.8404, 0.8333, 0.8404, 0.8333, 0.7, 1.5, 1.1, 1.5, 1.24, 3.0, 1.24, 3.0, 1.1, 2.25, 1.1, 3.0, 0.3, 3.0, 0.4404, 1.5, 0.4404, 1.5, 0.3, 1.5, 0.7, 1.5, 0.8404, 1.454, 0.8404, 1.454, 0.7, 1.5, 0.3, 1.5, 0.4404, 3.0, 0.4404, 3.0, 0.3, 1.5, -0.1, 2.25, -0.1, 3.0, -0.1, 3.0, 0.04581, 1.5, 0.04581, 1.454, 0.3, 1.454, 0.4404, 1.5, 0.4404, 1.5, 0.3, 3.0, 1.1, 3.0, 1.08, 1.5, 1.08, 1.5, 1.1, 3.0, 1.1, 3.0, 1.08, 3.091, 1.08, 3.091, 1.1, 0.8796, 1.1, 0.8796, 1.08, 0.8333, 1.08, 0.8333, 1.1, 1.5, 1.1, 1.5, 1.08, 3.0, 1.08, 3.0, 1.1, 1.5, 1.1, 1.5, 1.08, 1.454, 1.08, 1.454, 1.1, 3.091, 1.1, 3.091, 1.08, 3.0, 1.08, 3.0, 1.1, 1.454, 1.1, 1.454, 1.08, 0.8796, 1.08, 0.8796, 1.1, 1.5, 3.091, 1.5, 3.0, 1.5, 1.5, 0.8333, 1.5, 0.8333, 3.0, 0.8333, 3.091, 0.8796, 3.091, 1.454, 3.091, 3.0, 0.7, 3.091, 0.7, 3.091, 0.68, 3.0, 0.68, 0.8333, 0.7, 0.8796, 0.7, 0.8796, 0.68, 0.8333, 0.68, 0.8796, 0.7, 1.454, 0.7, 1.454, 0.68, 0.8796, 0.68, 1.5, 0.7, 3.0, 0.7, 3.0, 0.68, 1.5, 0.68, 3.091, 0.7, 3.0, 0.7, 3.0, 0.68, 3.091, 0.68, 1.454, 0.7, 1.5, 0.7, 1.5, 0.68, 1.454, 0.68, 3.0, 0.7, 1.5, 0.7, 1.5, 0.68, 3.0, 0.68, 0.8333, 3.091, 0.8796, 3.091, 1.454, 3.091, 1.5, 3.091, 1.5, 3.0, 1.5, 1.5, 0.8333, 1.5, 0.8333, 3.0, 1.5, 0.3, 1.5, 0.28, 1.454, 0.28, 1.454, 0.3, 3.0, 0.3, 3.0, 0.28, 3.091, 0.28, 3.091, 0.3, 1.5, 0.3, 1.5, 0.28, 3.0, 0.28, 3.0, 0.3, 3.091, 0.3, 3.091, 0.28, 3.0, 0.28, 3.0, 0.3, 0.8796, 0.3, 0.8796, 0.28, 0.8333, 0.28, 0.8333, 0.3, 1.454, 0.3, 1.454, 0.28, 0.8796, 0.28, 0.8796, 0.3, 3.0, 0.3, 3.0, 0.28, 1.5, 0.28, 1.5, 0.3, 1.5, 3.091, 1.5, 3.0, 1.5, 1.5, 0.8333, 1.5, 0.8333, 3.0, 0.8333, 3.091, 0.8796, 3.091, 1.454, 3.091, 1.454, -0.1, 1.454, -0.12, 0.8796, -0.12, 0.8796, -0.1, 3.0, -0.1, 3.0, -0.12, 1.5, -0.12, 1.5, -0.1, 3.091, -0.1, 3.091, -0.12, 3.0, -0.12, 3.0, -0.1, 0.8796, -0.1, 0.8796, -0.12, 0.8333, -0.12, 0.8333, -0.1, 1.5, -0.1, 1.5, -0.12, 3.0, -0.12, 3.0, -0.1, 3.0, -0.1, 3.0, -0.12, 3.091, -0.12, 3.091, -0.1, 1.5, -0.1, 1.5, -0.12, 1.454, -0.12, 1.454, -0.1, 1.454, 3.091, 1.5, 3.091, 1.5, 3.0, 1.5, 1.5, 0.8333, 1.5, 0.8333, 3.0, 0.8333, 3.091, 0.8796, 3.091, 0.8796, 2.25, 1.167, 2.25, 1.167, 3.0, 0.8796, 3.0, 0.8796, 1.5, 1.167, 1.5, 1.167, 2.25, 0.8796, 2.25, 1.198, 0.3, 1.332, 0.3, 1.332, 0.7037, 1.198, 0.7037, 0.8796, 2.25, 1.167, 2.25, 1.167, 3.0, 0.8796, 3.0, 0.8796, 1.5, 1.167, 1.5, 1.167, 2.25, 0.8796, 2.25, 2.052, 1.1, 1.618, 1.1, 1.618, 1.504, 2.052, 1.504, 0.8796, 2.25, 1.167, 2.25, 1.167, 3.0, 0.8796, 3.0, 0.8796, 1.5, 1.167, 1.5, 1.167, 2.25, 0.8796, 2.25, 1.198, 0.7, 1.332, 0.7, 1.332, 1.104, 1.198, 1.104, 1.167, 1.5, 1.167, 2.25, 0.8796, 2.25, 0.8796, 1.5, 1.198, 1.1, 1.332, 1.1, 1.332, 1.504, 1.198, 1.504, 1.454, 2.25, 1.454, 3.0, 1.167, 3.0, 1.167, 2.25, 1.5, -0.1, 1.454, -0.1, 1.167, -0.1, 1.167, 0.3, 1.454, 0.3, 1.5, 0.3, 1.5, 0.1, 1.167, 1.5, 1.454, 1.5, 1.332, 1.618, 1.198, 1.618, 1.454, 1.5, 1.454, 2.25, 1.332, 2.052, 1.332, 1.618, 1.454, 2.25, 1.167, 2.25, 1.198, 2.052, 1.332, 2.052, 1.167, 2.25, 1.167, 1.5, 1.198, 1.618, 1.198, 2.052, 1.167, 1.5, 1.454, 1.5, 1.332, 1.618, 1.198, 1.618, 1.454, 1.5, 1.454, 2.25, 1.332, 2.052, 1.332, 1.618, 1.454, 2.25, 1.167, 2.25, 1.198, 2.052, 1.332, 2.052, 1.167, 2.25, 1.167, 1.5, 1.198, 1.618, 1.198, 2.052, 1.167, 1.5, 1.454, 1.5, 1.332, 1.618, 1.198, 1.618, 1.454, 1.5, 1.454, 2.25, 1.332, 2.052, 1.332, 1.618, 1.454, 2.25, 1.167, 2.25, 1.198, 2.052, 1.332, 2.052, 1.167, 2.25, 1.167, 1.5, 1.198, 1.618, 1.198, 2.052, 1.454, 1.5, 1.454, 2.25, 1.332, 2.052, 1.332, 1.618, 1.454, 2.25, 1.167, 2.25, 1.198, 2.052, 1.332, 2.052, 1.167, 2.25, 1.167, 1.5, 1.198, 1.618, 1.198, 2.052, 1.167, 1.5, 1.454, 1.5, 1.332, 1.618, 1.198, 1.618, 1.198, 1.618, 1.332, 1.618, 1.332, 2.052, 1.198, 2.052, 1.198, 1.618, 1.332, 1.618, 1.332, 2.052, 1.198, 2.052, 1.198, 1.618, 1.332, 1.618, 1.332, 2.052, 1.198, 2.052, 1.332, 1.618, 1.332, 2.052, 1.198, 2.052, 1.198, 1.618, 2.052, 0.7, 1.618, 0.7, 1.618, 1.104, 2.052, 1.104, 1.618, -0.1, 2.052, -0.1, 2.052, 0.3037, 1.618, 0.3037, 1.618, 1.1, 2.052, 1.1, 2.052, 1.504, 1.618, 1.504, 2.052, 0.3, 1.618, 0.3, 1.618, 0.7037, 2.052, 0.7037, 1.618, 0.7, 2.052, 0.7, 2.052, 1.104, 1.618, 1.104, 1.198, -0.1, 1.332, -0.1, 1.332, 0.3037, 1.198, 0.3037, 1.332, 1.1, 1.198, 1.1, 1.198, 1.504, 1.332, 1.504, 1.618, 0.3, 2.052, 0.3, 2.052, 0.7037, 1.618, 0.7037, 1.332, 0.7, 1.198, 0.7, 1.198, 1.104, 1.332, 1.104, 1.332, -0.1, 1.198, -0.1, 1.198, 0.3037, 1.332, 0.3037, 1.332, 0.3, 1.198, 0.3, 1.198, 0.7037, 1.332, 0.7037, 2.052, -0.1, 1.618, -0.1, 1.618, 0.3037, 2.052, 0.3037, 0.8796, 3.0, 0.8796, 3.091, 0.8333, 3.091, 0.8333, 3.0, 0.8796, 3.0, 0.8796, 3.091, 0.8333, 3.091, 0.8333, 3.0, 1.454, 3.0, 1.454, 3.091, 0.8796, 3.091, 0.8796, 3.0, 1.167, 3.0, 1.5, 3.0, 1.5, 3.091, 1.454, 3.091, 1.454, 3.0, 1.454, 3.0, 1.454, 3.091, 0.8796, 3.091, 0.8796, 3.0, 1.167, 3.0, 1.5, 3.0, 1.5, 3.091, 1.454, 3.091, 1.454, 3.0, 0.8333, 3.0, 0.8796, 3.0, 0.8796, 3.091, 0.8333, 3.091, 0.8796, 3.0, 0.8796, 3.091, 0.8333, 3.091, 0.8333, 3.0, 0.8796, 3.0, 1.167, 3.0, 1.454, 3.0, 1.454, 3.091, 0.8796, 3.091, 1.454, 3.0, 1.454, 3.091, 0.8796, 3.091, 0.8796, 3.0, 1.167, 3.0, 1.454, 3.0, 1.5, 3.0, 1.5, 3.091, 1.454, 3.091, 1.5, 3.0, 1.5, 3.091, 1.454, 3.091, 1.454, 3.0, 0.8333, 1.1, 0.8796, 1.1, 0.8796, 1.501, 0.8333, 1.501, 3.091, 1.1, 3.0, 1.1, 3.0, 1.501, 3.091, 1.501, 0.8796, 0.3, 1.167, 0.3, 1.167, 0.7015, 0.8796, 0.7015, 1.454, 1.1, 0.8796, 1.1, 0.8796, 1.501, 1.454, 1.501, 0.8796, -0.1, 0.8333, -0.1, 0.8333, 0.3015, 0.8796, 0.3015, 1.454, 1.1, 1.5, 1.1, 1.5, 1.501, 1.454, 1.501, 0.8333, -0.1, 0.8796, -0.1, 0.8796, 0.3015, 0.8333, 0.3015, 0.8796, 0.3, 0.8333, 0.3, 0.8333, 0.7015, 0.8796, 0.7015, 0.8796, 0.7, 1.167, 0.7, 1.167, 1.101, 0.8796, 1.101, 1.454, 0.7, 0.8796, 0.7, 0.8796, 1.101, 1.454, 1.101, 1.167, 0.7, 1.454, 0.7, 1.454, 1.101, 1.167, 1.101, 3.091, -0.1, 3.0, -0.1, 3.0, 0.3015, 3.091, 0.3015, 3.0, 0.3, 3.091, 0.3, 3.091, 0.7015, 3.0, 0.7015, 1.5, 1.1, 1.454, 1.1, 1.454, 1.501, 1.5, 1.501, 1.454, -0.1, 1.5, -0.1, 1.5, 0.3015, 1.454, 0.3015, 3.091, 0.7, 3.0, 0.7, 3.0, 1.101, 3.091, 1.101, 0.8796, 1.1, 0.8333, 1.1, 0.8333, 1.501, 0.8796, 1.501, 0.8333, 0.3, 0.8796, 0.3, 0.8796, 0.7015, 0.8333, 0.7015, 1.454, 0.3, 0.8796, 0.3, 0.8796, 0.7015, 1.454, 0.7015, 1.167, 1.1, 1.454, 1.1, 1.454, 1.501, 1.167, 1.501, 1.5, 0.3, 1.454, 0.3, 1.454, 0.7015, 1.5, 0.7015, 1.454, -0.1, 0.8796, -0.1, 0.8796, 0.3015, 1.454, 0.3015, 0.8796, 1.1, 1.167, 1.1, 1.167, 1.501, 0.8796, 1.501, 0.8796, -0.1, 1.167, -0.1, 1.167, 0.3015, 0.8796, 0.3015, 0.8333, -0.4886, 0.87, -0.4886, 0.87, -0.3454, 0.8333, -0.3454, 0.8333, 2.872, 0.87, 2.872, 0.87, 3.088, 0.8333, 3.088, 2.805, -0.5, 1.5, -0.5, 1.5, -0.4886, 2.805, -0.4886, 1.5, -0.5, 2.805, -0.5, 2.805, -0.4886, 1.5, -0.4886, 1.476, 1.5, 1.44, 1.5, 1.44, 2.153, 1.44, 2.805, 1.476, 2.805, 0.87, 2.805, 1.44, 2.805, 1.44, 2.872, 0.87, 2.872, 0.87, -0.4886, 1.44, -0.4886, 1.44, -0.1089, 0.87, -0.1089, 1.476, -0.5, 0.8333, -0.5, 0.8333, -0.4886, 0.87, -0.4886, 1.155, -0.4886, 1.44, -0.4886, 1.476, -0.4886, 2.805, -0.5, 2.805, -0.4886, 3.088, -0.4886, 2.872, -0.5, 1.155, 2.153, 1.155, 2.805, 1.44, 2.805, 1.44, 2.153, 0.8333, 2.805, 0.8333, 1.5, 1.476, 1.5, 1.476, 2.805, 1.44, 2.805, 0.87, 2.805, 1.44, 2.872, 1.476, 2.872, 1.476, 3.088, 1.44, 3.088, 1.44, 2.872, 1.44, 3.088, 0.87, 3.088, 0.87, 2.872, 1.44, -0.4886, 1.155, -0.4886, 0.87, -0.4886, 0.87, -0.1089, 1.44, -0.1089, 0.8333, 2.805, 0.87, 2.805, 0.87, 2.872, 0.8333, 2.872, 2.805, -0.4886, 2.805, -0.5, 2.872, -0.5, 3.088, -0.4886, 0.8333, -0.4886, 0.87, -0.4886, 0.87, -0.1089, 0.8333, -0.1089, 1.44, 2.805, 1.476, 2.805, 1.476, 2.872, 1.44, 2.872, 0.87, 1.5, 0.8333, 1.5, 0.8333, 2.805, 0.87, 2.805, 2.805, -0.4886, 2.153, -0.4886, 1.5, -0.4886, 1.5, -0.3454, 2.805, -0.3454, 1.5, -0.4886, 2.805, -0.4886, 2.805, -0.3454, 1.5, -0.3454, 0.87, -0.4886, 0.8333, -0.4886, 0.8333, -0.3454, 0.87, -0.3454, 1.44, 2.805, 0.87, 2.805, 0.87, 3.088, 1.44, 3.088, 0.87, 2.805, 0.8333, 2.805, 0.8333, 3.088, 0.87, 3.088, 1.476, 2.805, 1.44, 2.805, 1.44, 3.088, 1.476, 3.088, 0.87, -0.4886, 0.8333, -0.4886, 0.8333, -0.1089, 0.87, -0.1089, 1.44, -0.4886, 1.476, -0.4886, 1.476, -0.1089, 1.44, -0.1089, 3.088, -0.4886, 2.805, -0.4886, 2.805, -0.1089, 3.088, -0.1089, 1.476, -0.4886, 1.44, -0.4886, 1.44, -0.1089, 1.476, -0.1089, 2.805, -0.4886, 3.088, -0.4886, 3.088, -0.1089, 2.805, -0.1089, 1.155, 1.5, 1.155, 2.153, 1.44, 2.153, 1.44, 1.5, 0.9499, -0.4886, 1.075, -0.4886, 1.075, -0.1202, 0.9499, -0.1202, 0.87, 2.153, 0.87, 2.805, 1.155, 2.805, 1.155, 2.153, 0.87, 1.5, 0.87, 2.153, 0.9499, 2.094, 0.9499, 1.75, 0.87, 2.153, 1.155, 2.153, 1.075, 2.094, 0.9499, 2.094, 1.155, 2.153, 1.155, 1.5, 1.075, 1.75, 1.075, 2.094, 1.155, 1.5, 0.87, 1.5, 0.9499, 1.75, 1.075, 1.75, 0.9499, 1.75, 0.9499, 2.094, 1.075, 2.094, 1.075, 1.75, 1.75, -0.4886, 2.094, -0.4886, 2.094, -0.1202, 1.75, -0.1202, 2.094, -0.4886, 1.75, -0.4886, 1.75, -0.1202, 2.094, -0.1202, 1.075, -0.4886, 0.9499, -0.4886, 0.9499, -0.1202, 1.075, -0.1202, 1.5, -0.5, 1.5, -0.1, 1.475, -0.1366, 1.475, -0.4869, 1.5, -0.1, 1.167, -0.1, 1.167, -0.1366, 1.475, -0.1366, 1.167, -0.1, 0.8333, -0.1, 0.8582, -0.1366, 1.167, -0.1366, 0.8333, -0.1, 0.8333, -0.5, 0.8582, -0.4869, 0.8582, -0.1366, 0.8333, -0.5, 1.5, -0.5, 1.475, -0.4869, 0.8582, -0.4869, 1.475, -0.4869, 1.475, -0.1366, 1.167, -0.1366, 0.8582, -0.1366, 0.8582, -0.4869, 1.475, -0.5, 1.167, -0.5, 1.167, 0.165, 1.475, 0.165, -0.5, -0.4869, -0.5, -0.1366, 0.165, -0.1366, 0.165, -0.4869, 1.167, -0.5, 0.8582, -0.5, 0.8582, 0.165, 1.167, 0.165, 0.8582, -0.5, 1.475, -0.5, 1.475, 0.165, 0.8582, 0.165, 1.5, 1.1, 1.5, 0.9, 1.005, 0.9, 1.005, 1.1, -0.5, 1.5, 0.1667, 1.5, 0.1667, 1.005, -0.5, 1.005, 0.1667, 1.5, -0.5, 1.5, -0.5, 1.005, 0.1667, 1.005, 0.8333, 1.5, 0.1667, 1.5, 0.1667, 1.005, 0.8333, 1.005, 0.1667, 1.5, 0.8333, 1.5, 0.8333, 1.005, 0.1667, 1.005, 0.8333, 1.5, 0.1667, 1.5, 0.1667, 1.005, 0.8333, 1.005, 0.1667, 1.5, -0.5, 1.5, -0.5, 1.005, 0.1667, 1.005, 1.5, 0.9, 1.5, 1.1, 1.005, 1.1, 1.005, 0.9, -0.52, 0.5, -0.52, 0.7, -0.5, 0.7, -0.5, 0.5, 0.8333, 1.5, 0.1667, 1.5, 0.1667, 1.5, 0.8333, 1.5, 0.1667, 1.5, 0.8333, 1.5, 0.8333, 1.5, 0.1667, 1.5, 0.8333, 1.5, 0.8333, 1.5, 0.8333, 1.5, 0.8333, 1.5, 0.1667, 1.5, -0.52, 1.5, -0.5, 1.5, 0.1667, 1.5, 0.1667, 1.5, 0.8333, 1.5, 0.8333, 1.5, 0.1667, 1.5, -0.52, 0.1, -0.52, 0.3, -0.5, 0.3, -0.5, 0.1, 0.1667, 1.5, -0.52, 1.5, -0.5, 1.5, 0.1667, 1.5, 0.8333, 1.5, 0.8333, 1.5, 0.8333, 1.5, 0.8333, 1.5, 0.8333, 1.5, 0.1667, 1.5, 0.1667, 1.5, 0.8333, 1.5, 0.1667, 1.5, -0.52, 1.5, -0.5, 1.5, 0.1667, 1.5, 0.8333, 1.5, 0.8333, 1.5, 0.8333, 1.5, 0.8333, 1.5, -0.52, 1.5, 0.1667, 1.5, 0.1667, 1.5, -0.5, 1.5, 0.8333, 1.5, 0.1667, 1.5, 0.1667, 1.5, 0.8333, 1.5, -0.52, 1.5, 0.1667, 1.5, 0.1667, 1.5, -0.5, 1.5, 0.1667, 1.5, -0.52, 1.5, -0.5, 1.5, 0.1667, 1.5, -0.5, 1.3, -0.5, 1.5, 0.1667, 1.5, 0.1667, 1.3, 0.1667, 1.3, 0.1667, 1.5, 0.8333, 1.5, 0.8333, 1.3, 0.1667, 0.1, 0.1667, 0.3, 0.8333, 0.3, 0.8333, 0.1, 0.1667, 0.5, 0.1667, 0.7, 0.8333, 0.7, 0.8333, 0.5, 0.1667, 0.9, 0.1667, 1.1, 0.8333, 1.1, 0.8333, 0.9, -0.5, 0.1, -0.5, 0.3, 0.1667, 0.3, 0.1667, 0.1, -0.5, 0.5, -0.5, 0.7, 0.1667, 0.7, 0.1667, 0.5, -0.5, 0.9, -0.5, 1.1, 0.1667, 1.1, 0.1667, 0.9, 1.5, 0.5, 1.5, 0.7, 1.005, 0.7, 1.005, 0.5, -0.5, 1.5, 0.1667, 1.5, 0.1667, 1.005, -0.5, 1.005, 0.1667, 1.5, -0.5, 1.5, -0.5, 1.005, 0.1667, 1.005, -0.5, 1.5, 0.1667, 1.5, 0.1667, 1.005, -0.5, 1.005, 0.8333, 1.5, 0.1667, 1.5, 0.1667, 1.005, 0.8333, 1.005, -0.5, 1.5, 0.1667, 1.5, 0.1667, 1.005, -0.5, 1.005, 1.5, 0.7, 1.5, 0.5, 1.005, 0.5, 1.005, 0.7, 1.5, 0.1, 1.5, 0.3, 1.005, 0.3, 1.005, 0.1, 1.5, 1.3, 1.5, 1.5, 1.005, 1.5, 1.005, 1.3, 0.1667, 1.5, 0.8333, 1.5, 0.8333, 1.005, 0.1667, 1.005, 0.1667, 1.5, -0.5, 1.5, -0.5, 1.005, 0.1667, 1.005, 0.1667, 1.5, 0.8333, 1.5, 0.8333, 1.005, 0.1667, 1.005, 0.8333, 1.5, 0.1667, 1.5, 0.1667, 1.005, 0.8333, 1.005, 1.5, 0.3, 1.5, 0.1, 1.005, 0.1, 1.005, 0.3, 1.5, 1.5, 1.5, 1.3, 1.005, 1.3, 1.005, 1.5, 0.1667, 1.5, 0.8333, 1.5, 0.8333, 1.005, 0.1667, 1.005, -0.5, -0.5, -0.1667, -0.5, 0.1667, -0.5, 0.5, -0.5, 0.8333, -0.5, 1.167, -0.5, 1.5, -0.5, 1.57, -0.5, 1.57, 1.5, 1.57, 3.209, 0.7633, 3.209, 0.7633, 1.57, 0.1667, 1.57, -0.57, 1.57, -0.57, -0.5])
me_cube.materials.append(mat_ladrillos)
me_cube.materials.append(mat_cemento_blanco)
me_cube.materials.append(mat_vidrio)
me_cube.materials.append(mat_cemento)
me_cube.use_mirror_vertex_groups = False
me_cube.update()

# ---- objects
ob_cube = bpy.data.objects.new('Cube', me_cube)

# ---- transforms, parenting, visibility, modifiers, constraints
ob_cube.location = (0.0, 0.0, 5.0)
ob_cube.scale = (5.0, 2.0, 5.0)
ob_cube.lock_rotations_4d = False
ob_cube.empty_display_type = 'ARROWS'
ob_cube.lineart.crease_threshold = 0.0

# ---- collection membership
col_collection.objects.link(ob_cube)

# ---- scene / render settings (as saved in the file)
scene.frame_start = 1; scene.frame_end = 250; scene.frame_set(1)
scene.render.engine = 'BLENDER_EEVEE_NEXT'
scene.cycles.sampling_pattern = 'TABULATED_SOBOL'
scene.cycles.use_light_tree = False
scene.view_settings.view_transform = 'Filmic'
bpy.context.view_layer.update()

# ---- added for rendering (the .blend has no active camera and no usable light): camera, sun
cam_auto = bpy.data.cameras.new('AutoCamera')
cam_auto.lens = 50.0
cam_auto.sensor_width = 36.0
cam_auto.clip_end = 1000.0
ob_auto_camera = bpy.data.objects.new('AutoCamera', cam_auto)
scene.collection.objects.link(ob_auto_camera)
ob_auto_camera.location = (15.2661, -16.6105, 17.2808)
ob_auto_camera.rotation_euler = (1.09748, -7.21219e-08, 0.694738)
scene.camera = ob_auto_camera
light_auto_sun = bpy.data.lights.new('AutoSun', 'SUN')
light_auto_sun.energy = 3.0
light_auto_sun.angle = 0.0523599
ob_auto_sun = bpy.data.objects.new('AutoSun', light_auto_sun)
scene.collection.objects.link(ob_auto_sun)
ob_auto_sun.rotation_euler = (0.872665, 0.174533, 0.523599)
bpy.context.view_layer.update()
